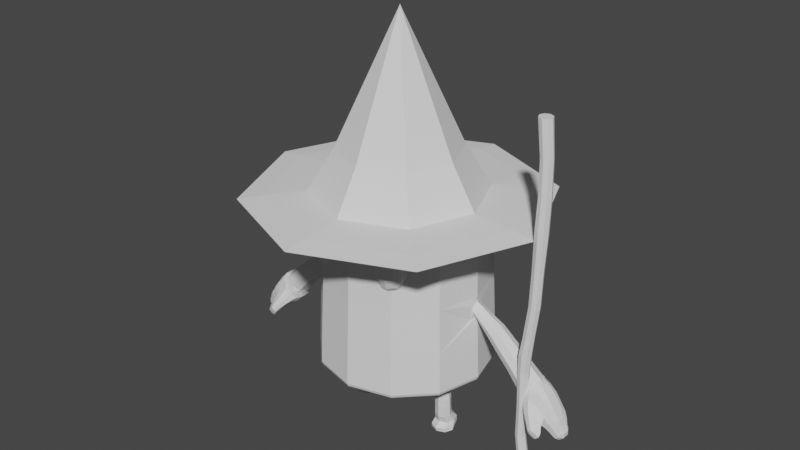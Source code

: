 # Source: Marshmallow.blend  (saved by Blender 3.6.13; exported with 4.5.12 LTS)
import bpy
from mathutils import Matrix  # noqa: F401  (used for matrix-valued properties, if any)

bpy.ops.wm.read_factory_settings(use_empty=True)
scene = bpy.context.scene
scene.name = 'Scene'

# ---- collections
col_references = bpy.data.collections.new('References'); scene.collection.children.link(col_references)
col_model = bpy.data.collections.new('Model'); scene.collection.children.link(col_model)

# ---- world
world_world = bpy.data.worlds.new('World'); scene.world = world_world
world_world.use_nodes = True; world_world.node_tree.nodes.clear()
_N = world_world.node_tree.nodes; _L = world_world.node_tree.links
n0 = _N.new('ShaderNodeOutputWorld'); n0.name = 'World Output'; n0.location = (300, 300)
n1 = _N.new('ShaderNodeBackground'); n1.name = 'Background'; n1.location = (10, 300)
n1.inputs[0].default_value = (0.05088, 0.05088, 0.05088, 1.0)
_L.new(n1.outputs[0], n0.inputs[0])
n0.is_active_output = True
world_world.color = (0.05088, 0.05088, 0.05088)
world_world.use_sun_shadow = False
world_world.sun_shadow_jitter_overblur = 0.0

# ---- meshes
me_cylinder_008 = bpy.data.meshes.new('Cylinder.008')
me_cylinder_008.from_pydata([(0.0, 0.0, 2.759), (0.5782, 0.1241, 0.1132), (0.5659, 0.06651, 0.9144), (0.6628, 0.08734, 0.112), (0.6212, 0.04169, 0.8911), (0.6979, -0.001443, 0.1092), (0.6377, -0.01822, 0.872), (0.6628, -0.09023, 0.1064), (0.6056, -0.07813, 0.8683), (0.5782, -0.127, 0.1053), (0.5438, -0.1029, 0.8822), (0.4936, -0.09023, 0.1064), (0.4885, -0.07813, 0.9055), (0.4586, -0.001443, 0.1092), (0.472, -0.01822, 0.9246), (0.4936, 0.08734, 0.112), (0.5041, 0.04169, 0.9283), (0.5857, 0.03115, 0.1978), (0.5594, 0.01913, 0.675), (0.6147, -0.005684, 0.6516), (0.6451, -0.004988, 0.4309), (0.6531, 0.004084, 0.197), (0.6312, -0.06559, 0.6326), (0.6719, -0.06726, 0.426), (0.681, -0.06126, 0.1952), (0.5991, -0.1255, 0.6289), (0.6324, -0.1369, 0.4202), (0.6531, -0.1266, 0.1933), (0.5373, -0.1503, 0.6427), (0.5805, -0.1576, 0.4191), (0.5857, -0.1537, 0.1926), (0.482, -0.1255, 0.6661), (0.5285, -0.1369, 0.4217), (0.5183, -0.1266, 0.1933), (0.4655, -0.06559, 0.6852), (0.4891, -0.06726, 0.426), (0.4903, -0.06126, 0.1952), (0.4976, -0.005684, 0.6888), (0.5159, -0.004988, 0.4309), (0.5183, 0.004084, 0.197), (0.5627, 0.01525, 0.5456), (0.624, -0.01054, 0.533), (0.6482, -0.07281, 0.5239), (0.6205, -0.1351, 0.5236), (0.5578, -0.1609, 0.5322), (0.4958, -0.1351, 0.5448), (0.4709, -0.07281, 0.5541), (0.4993, -0.01054, 0.5543), (0.5858, 0.01663, 0.297), (0.6504, -0.008495, 0.3015), (0.6772, -0.06915, 0.3123), (0.6504, -0.1298, 0.3231), (0.5858, -0.1549, 0.3275), (0.5212, -0.1298, 0.3231), (0.4944, -0.06915, 0.3123), (0.5212, -0.008495, 0.3015), (0.5763, 0.07935, 0.005149), (0.6688, 0.04218, 0.005149), (0.7071, -0.04755, 0.005149), (0.6688, -0.1373, 0.005149), (0.5763, -0.1744, 0.005149), (0.4838, -0.1373, 0.005149), (0.4455, -0.04755, 0.005149), (0.4838, 0.04218, 0.005149), (0.4858, -0.1415, 0.05015), (0.4483, -0.02956, 0.05026), (0.6669, -0.1415, 0.05015), (0.5763, -0.1879, 0.05011), (0.4858, 0.0824, 0.05037), (0.6669, 0.0824, 0.05037), (0.7044, -0.02956, 0.05026), (0.5763, 0.1288, 0.05041), (0.0, 0.9736, 1.304), (0.0, 0.9474, 1.814), (0.0, 0.9347, 2.292), (0.4674, 0.8095, 2.292), (0.4737, 0.8099, 1.814), (0.4868, 0.8327, 1.304), (0.8095, 0.4674, 2.292), (0.9313, 0.08725, 1.738), (0.9376, 0.08253, 1.579), (0.9347, 0.0, 2.292), (0.9435, -0.007367, 1.783), (0.954, -3.74e-06, 1.572), (0.8095, -0.4674, 2.292), (0.9353, -0.08615, 1.732), (0.9204, -0.08617, 1.552), (0.4674, -0.8095, 2.292), (0.4737, -0.8205, 1.814), (0.4868, -0.8432, 1.304), (0.0, -0.9347, 2.292), (0.0, -0.9474, 1.814), (0.0, -0.9736, 1.304), (0.0, 0.9476, 0.776), (0.0, 0.9944, 0.8252), (0.0, 0.9813, 0.7904), (0.4738, 0.8207, 0.776), (0.4972, 0.8612, 0.8252), (0.4907, 0.8499, 0.7904), (0.8207, 0.4738, 0.776), (0.8612, 0.4972, 0.8252), (0.8499, 0.4907, 0.7904), (0.9476, 0.0, 0.776), (0.9944, 0.0, 0.8252), (0.9813, 0.0, 0.7904), (0.8207, -0.4738, 0.776), (0.8612, -0.4972, 0.8252), (0.8499, -0.4907, 0.7904), (0.4738, -0.8207, 0.776), (0.4972, -0.8612, 0.8252), (0.4907, -0.8499, 0.7904), (0.0, -0.9476, 0.776), (0.0, -0.9944, 0.8252), (0.0, -0.9813, 0.7904), (-0.4738, -0.8207, 0.776), (-0.8207, -0.4738, 0.776), (-0.9476, 0.0, 0.776), (-0.8207, 0.4738, 0.776), (-0.4738, 0.8207, 0.776), (0.0, 0.8851, 2.759), (0.0, 0.9347, 2.711), (0.0, 0.9202, 2.745), (0.4426, 0.7665, 2.759), (0.4674, 0.8095, 2.711), (0.4601, 0.7969, 2.745), (0.7665, 0.4426, 2.759), (0.8095, 0.4674, 2.711), (0.7969, 0.4601, 2.745), (0.8851, 0.0, 2.759), (0.9347, 0.0, 2.711), (0.9202, 0.0, 2.745), (0.7665, -0.4426, 2.759), (0.8095, -0.4674, 2.711), (0.7969, -0.4601, 2.745), (0.4426, -0.7665, 2.759), (0.4674, -0.8095, 2.711), (0.4601, -0.7969, 2.745), (0.0, -0.8851, 2.759), (0.0, -0.9347, 2.711), (0.0, -0.9202, 2.745), (0.5127, -0.6458, 2.425), (0.5127, -0.6458, 2.128), (0.5127, -0.8441, 2.425), (0.5127, -0.8441, 2.128), (0.3143, -0.6458, 2.425), (0.3143, -0.6458, 2.128), (0.3143, -0.8441, 2.425), (0.3143, -0.8441, 2.128), (0.7981, 0.7665, 3.651), (1.497, 0.1378, 1.207), (1.132, 0.07566, 1.454), (0.9312, 0.07985, 1.677), (0.9367, 0.05638, 1.724), (1.109, 7.108e-06, 1.434), (1.537, 0.1195, 1.249), (0.9573, -0.0005532, 1.753), (1.134, -0.07518, 1.453), (1.605, 7.108e-06, 1.282), (0.9436, -0.0513, 1.721), (1.195, -0.1063, 1.497), (1.574, -0.09277, 1.26), (0.9378, -0.07453, 1.675), (1.256, -0.07514, 1.541), (1.499, -0.1312, 1.205), (0.9467, -0.0551, 1.63), (1.28, 7.108e-06, 1.56), (1.424, -0.09277, 1.151), (0.9351, 0.002386, 1.583), (1.252, 0.07617, 1.546), (1.393, 7.108e-06, 1.128), (0.942, 0.06017, 1.632), (1.191, 0.1078, 1.501), (1.441, 0.1195, 1.18), (1.647, 0.149, 1.052), (1.718, 0.1053, 1.129), (1.748, 7.108e-06, 1.161), (1.718, -0.1053, 1.129), (1.647, -0.149, 1.052), (1.575, -0.1053, 0.9744), (1.545, 7.108e-06, 0.9424), (1.575, 0.1053, 0.9744), (0.4472, -0.8646, 2.455), (0.3797, -0.8646, 2.455), (0.3797, -0.8646, 2.097), (0.4472, -0.8646, 2.097), (0.5332, -0.8646, 2.326), (0.5332, -0.8646, 2.226), (0.5329, -0.711, 2.455), (0.5329, -0.7789, 2.455), (0.5329, -0.7789, 2.097), (0.5329, -0.711, 2.097), (0.5332, -0.6253, 2.326), (0.5332, -0.6253, 2.226), (0.3797, -0.6253, 2.455), (0.4472, -0.6253, 2.455), (0.4472, -0.6253, 2.097), (0.3797, -0.6253, 2.097), (0.2938, -0.6253, 2.326), (0.2938, -0.6253, 2.226), (0.294, -0.7789, 2.455), (0.294, -0.711, 2.455), (0.2938, -0.8646, 2.226), (0.2938, -0.8646, 2.326), (0.294, -0.711, 2.097), (0.294, -0.7789, 2.097), (0.2535, -0.7884, 2.202), (0.2535, -0.7015, 2.202), (0.2535, -0.7884, 2.35), (0.2535, -0.7015, 2.35), (0.37, -0.585, 2.202), (0.4569, -0.585, 2.202), (0.37, -0.585, 2.35), (0.4569, -0.585, 2.35), (0.5734, -0.7015, 2.202), (0.5734, -0.7884, 2.202), (0.5734, -0.7015, 2.35), (0.5734, -0.7884, 2.35), (0.4569, -0.9049, 2.202), (0.37, -0.9049, 2.202), (0.4569, -0.9049, 2.35), (0.37, -0.9049, 2.35), (0.3641, -0.7015, 2.037), (0.3641, -0.7884, 2.037), (0.4628, -0.7015, 2.037), (0.4628, -0.7884, 2.037), (0.4628, -0.7015, 2.516), (0.4628, -0.7884, 2.516), (0.3641, -0.7015, 2.516), (0.3641, -0.7884, 2.516), (0.0, 0.0, 0.776), (0.8205, 0.4737, 1.814), (0.8432, 0.4868, 1.304), (0.8205, -0.4737, 1.814), (0.8432, -0.4868, 1.304), (0.9736, 0.0, 1.304), (0.9463, -1.49e-08, 1.815), (1.491, 0.1156, 1.294), (1.545, 7.108e-06, 1.335), (1.338, 7.108e-06, 1.185), (1.441, 0.138, 1.261), (1.392, 0.1154, 1.227), (1.383, 0.1306, 1.315), (1.438, 0.1145, 1.339), (1.491, 7.108e-06, 1.383), (1.461, -0.08797, 1.362), (1.39, -0.1244, 1.31), (1.319, -0.08797, 1.258), (1.289, 7.108e-06, 1.237), (1.347, 0.1145, 1.274), (1.515, 0.09026, 1.313), (1.582, 0.09347, 1.252), (1.369, 0.09026, 1.207), (1.434, 0.09365, 1.138), (1.526, 0.1345, 1.176), (1.444, 0.08724, 1.378), (1.306, 0.0874, 1.271), (1.352, 0.122, 1.347), (0.5818, 0.01979, 0.4), (0.6464, -0.005837, 0.3996), (0.6731, -0.06772, 0.3985), (0.6136, -0.1448, 0.4065), (0.5817, -0.1553, 0.4018), (0.5428, -0.1422, 0.4066), (0.4904, -0.06772, 0.3985), (0.5172, -0.005837, 0.3996), (0.6411, -0.006047, 0.4504), (0.6673, -0.06832, 0.4447), (0.6093, -0.1453, 0.4314), (0.5762, -0.1564, 0.4407), (0.5391, -0.1428, 0.4337), (0.4856, -0.06832, 0.4505), (0.5127, -0.006047, 0.4544), (0.5771, 0.01975, 0.4544), (0.6404, -0.1306, 0.4407), (0.6451, -0.1295, 0.4212), (0.512, -0.1306, 0.4447), (0.5159, -0.1295, 0.4212), (0.6464, -0.1296, 0.3974), (0.5172, -0.1296, 0.3974), (0.5818, -0.1552, 0.397), (0.576, -0.1558, 0.4365), (2.011, 0.1088, 0.8285), (1.857, 0.1126, 0.682), (2.009, -0.1179, 0.8242), (1.856, -0.1143, 0.6781), (1.758, 0.1102, 1.097), (1.608, 0.1074, 0.938), (1.754, -0.1086, 1.086), (1.604, -0.1184, 0.9284), (1.962, -0.1254, 0.8994), (1.906, -0.1239, 0.9794), (1.709, -0.1267, 0.7776), (1.788, -0.1236, 0.7126), (1.983, -0.1413, 0.7558), (1.924, -0.1399, 0.7005), (2.043, 0.04591, 0.8149), (2.042, -0.05532, 0.8124), (1.865, -0.05066, 0.6449), (1.866, 0.05056, 0.6468), (1.985, 0.1348, 0.7618), (1.927, 0.1363, 0.7061), (1.904, 0.1081, 0.9903), (1.959, 0.1086, 0.91), (1.773, 0.1129, 0.7325), (1.698, 0.1118, 0.7913), (1.719, 0.135, 1.073), (1.628, 0.1389, 0.9646), (1.754, -0.05588, 1.121), (1.758, 0.06051, 1.123), (1.626, -0.1421, 0.9583), (1.726, -0.1314, 1.064), (1.574, 0.06251, 0.9452), (1.571, -0.06821, 0.9412), (1.746, 0.1346, 0.8523), (1.833, 0.1366, 0.7718), (1.842, 0.1331, 0.945), (1.917, 0.1346, 0.8524), (1.952, 0.06398, 0.6419), (1.951, -0.06598, 0.6399), (1.951, -0.2583, 0.6435), (1.86, -0.1508, 0.737), (1.937, -0.1575, 0.8224), (1.855, -0.1598, 0.9187), (1.663, 0.05339, 0.7882), (1.663, -0.05641, 0.786), (1.77, 0.05479, 0.7058), (1.769, -0.05607, 0.7038), (1.985, 0.04962, 0.9111), (1.984, -0.06118, 0.9091), (1.907, 0.04945, 1.025), (1.906, -0.06033, 1.022), (2.13, -0.04657, 0.655), (2.109, -0.08457, 0.6596), (2.093, -0.09834, 0.6193), (2.058, -0.09745, 0.5855), (2.11, 0.05237, 0.6622), (2.13, 0.01426, 0.6561), (2.094, 0.06786, 0.6224), (2.059, 0.06875, 0.5886), (2.077, -0.05292, 0.553), (2.077, 0.02518, 0.5544), (2.126, -0.05416, 0.6), (2.127, 0.02394, 0.6014), (1.91, -0.2784, 0.6864), (1.912, -0.2573, 0.6063), (1.871, -0.2774, 0.6492), (1.868, -0.2929, 0.719), (1.84, -0.2921, 0.6925), (1.882, -0.2473, 0.591), (1.849, -0.2636, 0.6257), (1.825, -0.2764, 0.6646), (2.091, -0.08997, 0.6826), (2.03, -0.1132, 0.8021), (2.065, -0.1021, 0.7452), (2.074, 0.07866, 0.6418), (2.007, 0.1241, 0.7425), (2.043, 0.101, 0.6931), (2.073, -0.1051, 0.6376), (2.003, -0.1349, 0.7366), (2.039, -0.1203, 0.6868), (1.949, -0.1336, 0.686), (2.034, -0.104, 0.6), (1.995, -0.1192, 0.6453), (2.055, -0.05482, 0.5629), (1.971, -0.06425, 0.6276), (2.015, -0.05973, 0.597), (2.059, 0.04054, 0.7905), (2.114, 0.01931, 0.6786), (2.084, 0.02984, 0.7315), (2.058, -0.05425, 0.7882), (2.113, -0.04797, 0.6772), (2.084, -0.05122, 0.7305), (2.036, 0.07946, 0.6041), (1.952, 0.1257, 0.6915), (1.999, 0.1021, 0.6509), (1.971, 0.05799, 0.6282), (2.056, 0.03103, 0.5646), (2.014, 0.04441, 0.5965), (2.032, 0.09992, 0.8065), (2.092, 0.06148, 0.6861), (2.067, 0.08024, 0.75), (1.78, -0.2446, 0.7212), (1.714, -0.1986, 0.785), (1.661, -0.1498, 0.8344), (1.686, -0.1727, 0.9001), (1.732, -0.2169, 0.8383), (1.796, -0.2624, 0.7597), (1.956, -0.234, 0.6793), (1.941, -0.2114, 0.7367), (1.939, -0.1872, 0.7798), (1.866, -0.1981, 0.8566), (1.887, -0.2321, 0.7922), (1.898, -0.2566, 0.7398), (1.821, -0.2373, 0.6611), (1.787, -0.2068, 0.7021), (1.746, -0.1684, 0.7438), (1.814, -0.1577, 0.6798), (1.84, -0.1883, 0.6469), (1.868, -0.2197, 0.6122), (1.909, -0.2315, 0.6285), (1.896, -0.2079, 0.6612), (1.877, -0.18, 0.6999), (1.831, -0.2635, 0.795), (1.778, -0.2187, 0.8873), (1.746, -0.1711, 0.966), (1.663, 0.1514, 0.9489), (1.63, 0.1146, 0.8637), (1.825, 0.04591, 1.112), (1.826, 0.1063, 1.065), (1.745, -0.1508, 1.027), (1.83, -0.1205, 1.058), (1.582, -0.05458, 0.8687), (1.628, -0.1198, 0.8586), (1.739, 0.149, 1.035), (1.825, -0.05551, 1.109), (1.661, -0.1533, 0.9419), (1.583, 0.05007, 0.8709), (1.744, 0.1125, 1.111), (1.595, 0.1071, 0.9561), (1.74, -0.1007, 1.1), (1.593, -0.1089, 0.9482), (1.707, 0.1369, 1.088), (1.618, 0.1412, 0.9864), (1.745, -0.05382, 1.136), (1.747, 0.06676, 1.136), (1.614, -0.1379, 0.9722), (1.714, -0.1267, 1.079), (1.562, 0.06743, 0.96), (1.559, -0.06413, 0.9547), (2.043, -0.004706, 0.8136), (1.865, -5.315e-05, 0.6459), (1.827, -0.004437, 1.111), (1.582, -0.002208, 0.8694), (1.951, -0.001001, 0.6409), (1.663, -0.001477, 0.7868), (1.769, -0.0006377, 0.7047), (1.985, -0.00575, 0.9102), (1.906, -0.005314, 1.024), (2.13, -0.01616, 0.6555), (2.077, -0.01387, 0.5537), (2.126, -0.01511, 0.6007), (2.055, -0.0119, 0.5637), (2.015, -0.00766, 0.5967), (1.971, -0.00313, 0.6279), (2.114, -0.01433, 0.6779), (2.084, -0.01069, 0.731), (2.059, -0.006854, 0.7894), (1.777, -0.002487, 1.133), (1.567, -0.002897, 0.9231), (1.765, 0.002836, 1.149), (1.555, 0.002039, 0.9378), (1.954, -0.1406, 0.7281), (1.956, 0.1356, 0.7339), (1.7, 0.1509, 0.9921), (1.706, -0.1596, 0.9827), (1.794, 0.1338, 0.8986), (1.875, 0.1356, 0.8121), (1.899, -0.1542, 0.7797), (2.075, -0.0979, 0.6024), (2.077, 0.06831, 0.6055), (2.102, 0.02456, 0.5779), (2.101, -0.05354, 0.5765), (1.854, -0.2925, 0.7057), (1.89, -0.2779, 0.6678), (1.932, -0.2578, 0.6249), (2.054, -0.1046, 0.6188), (2.017, -0.1198, 0.666), (1.976, -0.1343, 0.7113), (2.055, 0.07906, 0.623), (2.021, 0.1016, 0.672), (1.98, 0.1249, 0.717), (1.908, -0.1836, 0.7399), (1.918, -0.2096, 0.699), (1.933, -0.2327, 0.6539), (1.716, -0.1719, 0.933), (1.755, -0.2178, 0.8628), (1.814, -0.263, 0.7773), (1.674, 0.1301, 1.019), (1.685, -0.1562, 1.008), (1.661, 0.142, 1.029), (1.672, -0.1517, 1.022), (2.102, -0.01449, 0.5772)], [], [(229, 105, 108, 111), (78, 126, 129, 81), (81, 129, 132, 84), (84, 132, 135, 87), (87, 135, 138, 90), (74, 120, 123, 75), (18, 2, 4, 19), (19, 4, 6, 22), (22, 6, 8, 25), (25, 8, 10, 28), (28, 10, 12, 31), (31, 12, 14, 34), (34, 14, 16, 37), (37, 16, 2, 18), (15, 39, 17, 1), (264, 38, 257), (47, 37, 18, 40), (13, 36, 39, 15), (263, 35, 38, 264), (46, 34, 37, 47), (11, 33, 36, 13), (278, 276, 35, 263), (45, 31, 34, 46), (9, 30, 33, 11), (261, 29, 32, 262), (44, 28, 31, 45), (7, 27, 30, 9), (260, 26, 29, 261), (43, 25, 28, 44), (5, 24, 27, 7), (259, 23, 274, 277), (42, 22, 25, 43), (3, 21, 24, 5), (258, 20, 23, 259), (41, 19, 22, 42), (1, 17, 21, 3), (258, 257, 20), (40, 18, 19, 41), (272, 40, 41, 265), (265, 41, 42, 266), (266, 42, 43, 273), (273, 43, 44, 268), (268, 44, 45, 275), (275, 45, 46, 270), (270, 46, 47, 271), (271, 47, 40, 272), (17, 48, 49, 21), (21, 49, 50, 24), (24, 50, 51, 27), (27, 51, 52, 30), (30, 52, 53, 33), (33, 53, 54, 36), (36, 54, 55, 39), (39, 55, 48, 17), (64, 65, 62, 61), (66, 67, 60, 59), (65, 68, 63, 62), (69, 70, 58, 57), (67, 64, 61, 60), (68, 71, 56, 63), (71, 69, 57, 56), (70, 66, 59, 58), (5, 7, 66, 70), (1, 3, 69, 71), (15, 1, 71, 68), (9, 11, 64, 67), (3, 5, 70, 69), (13, 15, 68, 65), (7, 9, 67, 66), (11, 13, 65, 64), (94, 72, 77, 97), (75, 123, 126, 78), (89, 88, 91, 92), (88, 87, 90, 91), (109, 89, 92, 112), (233, 232, 88, 89), (232, 84, 87, 88), (106, 233, 89, 109), (235, 81, 84, 232), (103, 234, 233, 106), (230, 78, 81, 235), (100, 231, 234, 103), (77, 76, 230, 231), (76, 75, 78, 230), (97, 77, 231, 100), (72, 73, 76, 77), (73, 74, 75, 76), (96, 93, 95, 98), (98, 95, 94, 97), (99, 96, 98, 101), (101, 98, 97, 100), (102, 99, 101, 104), (104, 101, 100, 103), (105, 102, 104, 107), (107, 104, 103, 106), (108, 105, 107, 110), (110, 107, 106, 109), (111, 108, 110, 113), (113, 110, 109, 112), (93, 229, 111, 114, 115, 116, 117, 118), (119, 122, 124, 121), (121, 124, 123, 120), (122, 125, 127, 124), (124, 127, 126, 123), (125, 128, 130, 127), (127, 130, 129, 126), (128, 131, 133, 130), (130, 133, 132, 129), (131, 134, 136, 133), (133, 136, 135, 132), (134, 137, 139, 136), (136, 139, 138, 135), (228, 199, 146, 182), (224, 189, 143, 184), (220, 182, 146, 202), (216, 188, 142, 185), (0, 131, 128), (212, 194, 140, 191), (208, 200, 144, 197), (134, 131, 0, 137), (180, 252, 253, 173), (238, 251, 252, 169), (179, 169, 252, 180), (238, 169, 166), (167, 170, 150, 153), (178, 166, 169, 179), (166, 246, 238), (164, 167, 153, 156), (177, 163, 166, 178), (245, 246, 166, 163), (161, 164, 156, 159), (176, 160, 163, 177), (157, 237, 160), (158, 161, 159, 162), (175, 157, 160, 176), (249, 237, 157, 250), (155, 158, 162, 165), (174, 250, 157, 175), (171, 151, 152, 168), (152, 155, 165, 168), (173, 253, 250, 174), (170, 151, 171, 150), (256, 171, 168, 254), (240, 239, 149, 172), (203, 206, 198, 145), (206, 208, 197, 198), (147, 201, 205, 204), (204, 205, 206, 203), (201, 202, 207, 205), (205, 207, 208, 206), (202, 146, 199, 207), (207, 199, 200, 208), (195, 210, 192, 141), (210, 212, 191, 192), (145, 198, 209, 196), (196, 209, 210, 195), (198, 197, 211, 209), (209, 211, 212, 210), (197, 144, 193, 211), (211, 193, 194, 212), (189, 214, 186, 143), (214, 216, 185, 186), (141, 192, 213, 190), (190, 213, 214, 189), (192, 191, 215, 213), (213, 215, 216, 214), (191, 140, 187, 215), (215, 187, 188, 216), (183, 218, 201, 147), (218, 220, 202, 201), (143, 186, 217, 184), (184, 217, 218, 183), (186, 185, 219, 217), (217, 219, 220, 218), (185, 142, 181, 219), (219, 181, 182, 220), (204, 222, 183, 147), (222, 224, 184, 183), (145, 196, 221, 203), (203, 221, 222, 204), (196, 195, 223, 221), (221, 223, 224, 222), (195, 141, 190, 223), (223, 190, 189, 224), (188, 226, 181, 142), (226, 228, 182, 181), (140, 194, 225, 187), (187, 225, 226, 188), (194, 193, 227, 225), (225, 227, 228, 226), (193, 144, 200, 227), (227, 200, 199, 228), (0, 125, 122, 119), (102, 105, 229), (96, 99, 229, 93), (99, 102, 229), (125, 0, 128), (82, 152, 79), (79, 151, 80), (79, 80, 231, 230), (86, 85, 232, 233), (80, 83, 234, 231), (79, 230, 235), (83, 86, 233, 234), (85, 82, 235), (82, 158, 155), (85, 158, 82), (86, 161, 85), (83, 164, 86), (83, 170, 167), (80, 170, 83), (82, 155, 152), (79, 152, 151), (85, 161, 158), (86, 164, 161), (83, 167, 164), (80, 151, 170), (248, 241, 239, 240), (149, 239, 236, 154), (254, 243, 237, 249), (243, 244, 237), (246, 247, 238), (247, 255, 251, 238), (153, 150, 255, 247), (156, 153, 247, 246), (159, 156, 246, 245), (162, 159, 245, 244), (165, 162, 244, 243), (168, 165, 243, 254), (150, 171, 256, 255), (239, 241, 242, 236), (244, 245, 163, 160), (244, 160, 237), (154, 236, 249, 250), (240, 172, 252, 251), (172, 149, 253, 252), (149, 154, 250, 253), (236, 242, 254, 249), (248, 240, 251, 255), (241, 248, 255, 256), (242, 241, 256, 254), (48, 257, 258, 49), (49, 258, 259, 50), (50, 259, 277, 51), (51, 277, 279, 52), (52, 279, 278, 53), (53, 278, 263, 54), (54, 263, 264, 55), (55, 264, 257, 48), (38, 271, 272), (35, 270, 271, 38), (276, 275, 270, 35), (29, 280, 269, 32), (26, 267, 280, 29), (23, 266, 273, 274), (20, 265, 266, 23), (272, 265, 20), (267, 26, 274, 273), (32, 269, 275, 276), (26, 260, 277, 274), (262, 32, 276, 278), (260, 261, 279, 277), (261, 262, 278, 279), (269, 280, 268, 275), (280, 267, 273, 268), (257, 272, 20), (38, 272, 257), (330, 414, 410, 290), (326, 297, 284, 292), (322, 290, 410, 409), (349, 345, 347, 350), (316, 302, 281, 299), (303, 314, 300, 282), (456, 316, 299, 452), (406, 405, 313, 304), (304, 313, 314, 303), (453, 413, 315, 455), (455, 315, 316, 456), (413, 408, 301, 315), (315, 301, 302, 316), (297, 318, 294, 284), (351, 357, 333, 332), (282, 300, 317, 298), (430, 433, 318, 297), (299, 281, 378, 355), (354, 379, 335, 337), (441, 376, 340, 439), (317, 300, 373, 375), (392, 402, 346, 343), (476, 386, 347, 462), (284, 294, 320, 292), (387, 392, 343, 319), (451, 293, 321, 457), (393, 398, 348, 349), (293, 283, 289, 321), (321, 289, 290, 322), (411, 324, 291, 412), (324, 326, 292, 291), (406, 304, 323, 416), (432, 434, 324, 411), (304, 303, 325, 323), (434, 435, 326, 324), (303, 282, 298, 325), (435, 430, 297, 326), (296, 328, 289, 283), (328, 330, 290, 289), (281, 302, 327, 295), (429, 436, 328, 296), (302, 301, 329, 327), (436, 437, 330, 328), (301, 408, 407, 329), (437, 431, 414, 330), (341, 331, 332, 333), (461, 341, 333, 458), (459, 337, 342, 460), (481, 440, 341, 461), (337, 335, 336, 342), (440, 438, 331, 341), (451, 294, 360, 467), (433, 317, 375, 443), (281, 295, 366, 378), (452, 299, 355, 470), (465, 361, 334, 458), (444, 370, 331, 438), (429, 296, 369, 446), (294, 318, 364, 360), (379, 367, 336, 335), (361, 363, 339, 334), (370, 351, 332, 331), (468, 354, 337, 459), (283, 293, 358, 352), (376, 372, 338, 340), (379, 354, 356, 380), (380, 356, 355, 378), (367, 379, 380, 368), (368, 380, 378, 366), (441, 363, 365, 442), (442, 365, 364, 443), (465, 357, 359, 466), (466, 359, 358, 467), (444, 367, 368, 445), (445, 368, 366, 446), (363, 361, 362, 365), (365, 362, 360, 364), (357, 351, 353, 359), (359, 353, 352, 358), (468, 372, 374, 469), (469, 374, 373, 470), (351, 370, 371, 353), (353, 371, 369, 352), (372, 376, 377, 374), (374, 377, 375, 373), (296, 283, 352, 369), (463, 343, 346, 462), (348, 344, 345, 349), (464, 319, 343, 463), (473, 387, 319, 464), (381, 393, 349, 350), (398, 399, 344, 348), (386, 381, 350, 347), (415, 412, 383, 384), (384, 383, 382, 385), (385, 382, 381, 386), (292, 320, 401, 396), (396, 401, 400, 397), (397, 400, 399, 398), (412, 291, 395, 383), (383, 395, 394, 382), (382, 394, 393, 381), (457, 321, 389, 471), (471, 389, 388, 472), (472, 388, 387, 473), (291, 292, 396, 395), (395, 396, 397, 394), (394, 397, 398, 393), (321, 322, 390, 389), (389, 390, 391, 388), (388, 391, 392, 387), (454, 415, 384, 474), (474, 384, 385, 475), (475, 385, 386, 476), (322, 409, 404, 390), (390, 404, 403, 391), (391, 403, 402, 392), (286, 306, 405, 406), (285, 308, 407, 408), (287, 310, 409, 410), (288, 312, 411, 412), (305, 285, 408, 413), (477, 305, 413, 453), (307, 287, 410, 414), (447, 307, 414, 431), (309, 288, 412, 415), (478, 309, 415, 454), (311, 286, 406, 416), (448, 311, 416, 432), (478, 310, 426, 480), (287, 307, 423, 419), (312, 288, 420, 428), (286, 311, 427, 418), (306, 286, 418, 422), (447, 308, 424, 449), (285, 305, 421, 417), (448, 312, 428, 450), (308, 285, 417, 424), (288, 309, 425, 420), (477, 306, 422, 479), (310, 287, 419, 426), (311, 448, 450, 427), (307, 447, 449, 423), (312, 448, 432, 411), (308, 447, 431, 407), (371, 445, 446, 369), (370, 444, 445, 371), (377, 442, 443, 375), (376, 441, 442, 377), (295, 429, 446, 366), (367, 444, 438, 336), (318, 433, 443, 364), (342, 336, 438, 440), (460, 342, 440, 481), (329, 407, 431, 437), (327, 329, 437, 436), (295, 327, 436, 429), (325, 298, 430, 435), (323, 325, 435, 434), (416, 323, 434, 432), (363, 441, 439, 339), (298, 317, 433, 430), (340, 460, 481, 439), (305, 477, 479, 421), (309, 478, 480, 425), (310, 478, 454, 409), (306, 477, 453, 405), (403, 475, 476, 402), (404, 474, 475, 403), (409, 454, 474, 404), (400, 472, 473, 399), (401, 471, 472, 400), (320, 457, 471, 401), (399, 473, 464, 344), (344, 464, 463, 345), (345, 463, 462, 347), (356, 469, 470, 355), (354, 468, 469, 356), (362, 466, 467, 360), (361, 465, 466, 362), (372, 468, 459, 338), (357, 465, 458, 333), (300, 452, 470, 373), (293, 451, 467, 358), (439, 481, 461, 339), (338, 459, 460, 340), (339, 461, 458, 334), (294, 451, 457, 320), (402, 476, 462, 346), (313, 455, 456, 314), (405, 453, 455, 313), (314, 456, 452, 300), (173, 479, 422), (173, 421, 479), (174, 417, 421), (174, 424, 417), (175, 449, 424), (175, 423, 449), (176, 419, 423), (176, 426, 419), (177, 480, 426), (177, 425, 480), (178, 420, 425), (178, 428, 420), (179, 450, 428), (179, 427, 450), (180, 418, 427), (180, 422, 418), (173, 174, 421), (174, 175, 424), (175, 176, 423), (176, 177, 426), (177, 178, 425), (178, 179, 428), (179, 180, 427), (180, 173, 422), (232, 85, 235), (82, 79, 235)])
_uv = me_cylinder_008.uv_layers.new(name='UVMap')
_uv.uv.foreach_set('vector', [0.2481, 0.251, 0.1813, 0.03092, 0.299, 0.01874, 0.4126, 0.06786, 0.6208, 0.8525, 0.6212, 0.9589, 0.4988, 0.9596, 0.4981, 0.8535, 0.8666, 0.3739, 0.8656, 0.4796, 0.7437, 0.4787, 0.7441, 0.3725, 0.7441, 0.3725, 0.7437, 0.4787, 0.6214, 0.4788, 0.621, 0.3723, 0.621, 0.3723, 0.6214, 0.4788, 0.4989, 0.4796, 0.4982, 0.3734, 0.8662, 0.8538, 0.8655, 0.9596, 0.7434, 0.9589, 0.7437, 0.8527, 0.7706, 0.2496, 0.7613, 0.3489, 0.7605, 0.345, 0.7716, 0.2423, 0.7716, 0.2423, 0.7605, 0.345, 0.76, 0.3446, 0.7739, 0.2358, 0.7739, 0.2358, 0.76, 0.3446, 0.7587, 0.3519, 0.775, 0.2335, 0.775, 0.2335, 0.7587, 0.3519, 0.7558, 0.3719, 0.7749, 0.2367, 0.7749, 0.2367, 0.7558, 0.3719, 0.7599, 0.3635, 0.775, 0.245, 0.775, 0.245, 0.7599, 0.3635, 0.7622, 0.3585, 0.7744, 0.2519, 0.7744, 0.2519, 0.7622, 0.3585, 0.7619, 0.354, 0.7724, 0.2535, 0.7724, 0.2535, 0.7619, 0.354, 0.7613, 0.3489, 0.7706, 0.2496, 0.7713, 0.1042, 0.7851, 0.1311, 0.7835, 0.1356, 0.767, 0.1188, 0.782, 0.1809, 0.7812, 0.188, 0.7818, 0.1799, 0.7772, 0.2181, 0.7724, 0.2535, 0.7706, 0.2496, 0.7769, 0.216, 0.7862, 0.09481, 0.7891, 0.1287, 0.7851, 0.1311, 0.7713, 0.1042, 0.7821, 0.1823, 0.781, 0.189, 0.7812, 0.188, 0.782, 0.1809, 0.7774, 0.217, 0.7744, 0.2519, 0.7724, 0.2535, 0.7772, 0.2181, 0.8045, 0.1038, 0.7928, 0.1302, 0.7891, 0.1287, 0.7862, 0.09481, 0.7822, 0.1834, 0.7812, 0.1894, 0.781, 0.189, 0.7821, 0.1823, 0.7778, 0.2138, 0.775, 0.245, 0.7744, 0.2519, 0.7774, 0.217, 0.8096, 0.1257, 0.7939, 0.1354, 0.7928, 0.1302, 0.8045, 0.1038, 0.7819, 0.1845, 0.7812, 0.1888, 0.7811, 0.1896, 0.7817, 0.1857, 0.7782, 0.2111, 0.7749, 0.2367, 0.775, 0.245, 0.7778, 0.2138, 0.7974, 0.1421, 0.7905, 0.1395, 0.7939, 0.1354, 0.8096, 0.1257, 0.7817, 0.185, 0.7812, 0.1878, 0.7812, 0.1888, 0.7819, 0.1845, 0.7783, 0.2097, 0.775, 0.2335, 0.7749, 0.2367, 0.7782, 0.2111, 0.7816, 0.1429, 0.7871, 0.1409, 0.7905, 0.1395, 0.7974, 0.1421, 0.7818, 0.1808, 0.7811, 0.1866, 0.7812, 0.1877, 0.782, 0.1822, 0.7778, 0.2102, 0.7739, 0.2358, 0.775, 0.2335, 0.7783, 0.2097, 0.7704, 0.1328, 0.7843, 0.1397, 0.7871, 0.1409, 0.7816, 0.1429, 0.7818, 0.1799, 0.7811, 0.1863, 0.7811, 0.1866, 0.7818, 0.1808, 0.7773, 0.2126, 0.7716, 0.2423, 0.7739, 0.2358, 0.7778, 0.2102, 0.767, 0.1188, 0.7835, 0.1356, 0.7843, 0.1397, 0.7704, 0.1328, 0.7818, 0.1799, 0.7818, 0.1799, 0.7811, 0.1863, 0.7769, 0.216, 0.7706, 0.2496, 0.7716, 0.2423, 0.7773, 0.2126, 0.7803, 0.1924, 0.7769, 0.216, 0.7773, 0.2126, 0.7804, 0.1913, 0.7804, 0.1913, 0.7773, 0.2126, 0.7778, 0.2102, 0.7804, 0.1911, 0.7804, 0.1911, 0.7778, 0.2102, 0.7783, 0.2097, 0.7807, 0.1919, 0.7807, 0.1919, 0.7783, 0.2097, 0.7782, 0.2111, 0.7806, 0.1931, 0.7806, 0.1931, 0.7782, 0.2111, 0.7778, 0.2138, 0.7805, 0.1941, 0.7805, 0.1941, 0.7778, 0.2138, 0.7774, 0.217, 0.7803, 0.1944, 0.7803, 0.1944, 0.7774, 0.217, 0.7772, 0.2181, 0.7804, 0.1937, 0.7804, 0.1937, 0.7772, 0.2181, 0.7769, 0.216, 0.7803, 0.1924, 0.7835, 0.1356, 0.784, 0.1581, 0.784, 0.1599, 0.7843, 0.1397, 0.7843, 0.1397, 0.784, 0.1599, 0.7839, 0.1627, 0.7871, 0.1409, 0.7871, 0.1409, 0.7839, 0.1627, 0.7842, 0.165, 0.7905, 0.1395, 0.7905, 0.1395, 0.7842, 0.165, 0.7848, 0.1657, 0.7939, 0.1354, 0.7939, 0.1354, 0.7848, 0.1657, 0.7854, 0.1644, 0.7928, 0.1302, 0.7928, 0.1302, 0.7854, 0.1644, 0.7854, 0.1614, 0.7891, 0.1287, 0.7891, 0.1287, 0.7854, 0.1614, 0.7848, 0.1586, 0.7851, 0.1311, 0.7851, 0.1311, 0.7848, 0.1586, 0.784, 0.1581, 0.7835, 0.1356, 0.8365, 0.08729, 0.7935, 0.05749, 0.807, 0.0001363, 0.8663, 0.06631, 0.8178, 0.1556, 0.8394, 0.1275, 0.8663, 0.1336, 0.8304, 0.1765, 0.7935, 0.05749, 0.7563, 0.08534, 0.7376, 0.05403, 0.807, 0.0001363, 0.7564, 0.1393, 0.7808, 0.16, 0.7815, 0.1836, 0.7424, 0.1585, 0.8394, 0.1275, 0.8365, 0.08729, 0.8663, 0.06631, 0.8663, 0.1336, 0.7563, 0.08534, 0.7507, 0.1142, 0.7242, 0.1127, 0.7376, 0.05403, 0.7507, 0.1142, 0.7564, 0.1393, 0.7424, 0.1585, 0.7242, 0.1127, 0.7808, 0.16, 0.8178, 0.1556, 0.8304, 0.1765, 0.7815, 0.1836, 0.7816, 0.1429, 0.7974, 0.1421, 0.8178, 0.1556, 0.7808, 0.16, 0.767, 0.1188, 0.7704, 0.1328, 0.7564, 0.1393, 0.7507, 0.1142, 0.7713, 0.1042, 0.767, 0.1188, 0.7507, 0.1142, 0.7563, 0.08534, 0.8096, 0.1257, 0.8045, 0.1038, 0.8365, 0.08729, 0.8394, 0.1275, 0.7704, 0.1328, 0.7816, 0.1429, 0.7808, 0.16, 0.7564, 0.1393, 0.7862, 0.09481, 0.7713, 0.1042, 0.7563, 0.08534, 0.7935, 0.05749, 0.7974, 0.1421, 0.8096, 0.1257, 0.8394, 0.1275, 0.8178, 0.1556, 0.8045, 0.1038, 0.7862, 0.09481, 0.7935, 0.05749, 0.8365, 0.08729, 0.8774, 0.4833, 0.873, 0.6043, 0.7447, 0.6014, 0.7474, 0.48, 0.7437, 0.8527, 0.7434, 0.9589, 0.6212, 0.9589, 0.6208, 0.8525, 0.6189, 0.1213, 0.6202, 0.2506, 0.4959, 0.2526, 0.4917, 0.124, 0.6202, 0.2506, 0.621, 0.3723, 0.4982, 0.3734, 0.4959, 0.2526, 0.6177, 0.0001931, 0.6189, 0.1213, 0.4917, 0.124, 0.4878, 0.002994, 0.7463, 0.1213, 0.7449, 0.2508, 0.6202, 0.2506, 0.6189, 0.1213, 0.7449, 0.2508, 0.7441, 0.3725, 0.621, 0.3723, 0.6202, 0.2506, 0.7477, 0.0001732, 0.7463, 0.1213, 0.6189, 0.1213, 0.6177, 0.0001931, 0.8693, 0.2531, 0.8666, 0.3739, 0.7441, 0.3725, 0.7449, 0.2508, 0.8778, 0.002994, 0.8738, 0.1241, 0.7463, 0.1213, 0.7477, 0.0001732, 0.6203, 0.7309, 0.6208, 0.8525, 0.4981, 0.8535, 0.496, 0.7327, 0.6175, 0.4803, 0.619, 0.6014, 0.4918, 0.6041, 0.4878, 0.4833, 0.7447, 0.6014, 0.7434, 0.731, 0.6203, 0.7309, 0.619, 0.6014, 0.7434, 0.731, 0.7437, 0.8527, 0.6208, 0.8525, 0.6203, 0.7309, 0.7474, 0.48, 0.7447, 0.6014, 0.619, 0.6014, 0.6175, 0.4803, 0.873, 0.6043, 0.8684, 0.733, 0.7434, 0.731, 0.7447, 0.6014, 0.8684, 0.733, 0.8662, 0.8538, 0.7437, 0.8527, 0.7434, 0.731, 0.01842, 0.3112, 0.07167, 0.4216, 0.06417, 0.4277, 0.009419, 0.3129, 0.009419, 0.3129, 0.06417, 0.4277, 0.05606, 0.4325, 0.0001732, 0.3148, 0.02567, 0.1935, 0.01842, 0.3112, 0.009419, 0.3129, 0.01708, 0.1909, 0.01708, 0.1909, 0.009419, 0.3129, 0.0001732, 0.3148, 0.008058, 0.1884, 0.08328, 0.09301, 0.02567, 0.1935, 0.01708, 0.1909, 0.07687, 0.08683, 0.07687, 0.08683, 0.01708, 0.1909, 0.008058, 0.1884, 0.07005, 0.08045, 0.1813, 0.03092, 0.08328, 0.09301, 0.07687, 0.08683, 0.1784, 0.0224, 0.1784, 0.0224, 0.07687, 0.08683, 0.07005, 0.08045, 0.1752, 0.01353, 0.299, 0.01874, 0.1813, 0.03092, 0.1784, 0.0224, 0.3004, 0.009795, 0.3004, 0.009795, 0.1784, 0.0224, 0.1752, 0.01353, 0.3018, 0.0001732, 0.4126, 0.06786, 0.299, 0.01874, 0.3004, 0.009795, 0.4182, 0.06035, 0.4182, 0.06035, 0.3004, 0.009795, 0.3018, 0.0001732, 0.423, 0.05161, 0.07167, 0.4216, 0.2481, 0.251, 0.4126, 0.06786, 0.4828, 0.1774, 0.4874, 0.3074, 0.4251, 0.4215, 0.3133, 0.4878, 0.1834, 0.4878, 0.2092, 0.5072, 0.1029, 0.5572, 0.09685, 0.5499, 0.2072, 0.4976, 0.2072, 0.4976, 0.09685, 0.5499, 0.09051, 0.5425, 0.2039, 0.4882, 0.1029, 0.5572, 0.03737, 0.6492, 0.02865, 0.6455, 0.09685, 0.5499, 0.09685, 0.5499, 0.02865, 0.6455, 0.01982, 0.6419, 0.09051, 0.5425, 0.03737, 0.6492, 0.01897, 0.759, 0.009599, 0.7597, 0.02865, 0.6455, 0.02865, 0.6455, 0.009599, 0.7597, 0.0001732, 0.7604, 0.01982, 0.6419, 0.01897, 0.759, 0.05289, 0.8649, 0.04477, 0.8697, 0.009599, 0.7597, 0.009599, 0.7597, 0.04477, 0.8697, 0.03667, 0.8747, 0.0001732, 0.7604, 0.05289, 0.8649, 0.1304, 0.9463, 0.1254, 0.9544, 0.04477, 0.8697, 0.04477, 0.8697, 0.1254, 0.9544, 0.1204, 0.9626, 0.03667, 0.8747, 0.1304, 0.9463, 0.2416, 0.9804, 0.241, 0.9905, 0.1254, 0.9544, 0.1254, 0.9544, 0.241, 0.9905, 0.2391, 0.9998, 0.1204, 0.9626, 0.2451, 0.4897, 0.2451, 0.4882, 0.2466, 0.4882, 0.2466, 0.4897, 0.2485, 0.4897, 0.247, 0.4897, 0.247, 0.4882, 0.2485, 0.4882, 0.2536, 0.4913, 0.2536, 0.4929, 0.252, 0.4929, 0.252, 0.4913, 0.2602, 0.4897, 0.2602, 0.4882, 0.2618, 0.4882, 0.2618, 0.4897, 0.2416, 0.7433, 0.05289, 0.8649, 0.01897, 0.759, 0.2637, 0.4913, 0.2637, 0.4929, 0.2621, 0.4929, 0.2621, 0.4913, 0.2688, 0.4897, 0.2672, 0.4897, 0.2672, 0.4882, 0.2688, 0.4882, 0.1304, 0.9463, 0.05289, 0.8649, 0.2416, 0.7433, 0.2416, 0.9804, 0.1527, 0.2767, 0.1549, 0.3726, 0.1074, 0.3574, 0.1006, 0.275, 0.2025, 0.4178, 0.1575, 0.4161, 0.1549, 0.3726, 0.2014, 0.3815, 0.2051, 0.2801, 0.2014, 0.3815, 0.1549, 0.3726, 0.1527, 0.2767, 0.4211, 0.5822, 0.4201, 0.6185, 0.3737, 0.6203, 0.4168, 0.6815, 0.4194, 0.6829, 0.1683, 0.5829, 0.2074, 0.5835, 0.3713, 0.7233, 0.3737, 0.6203, 0.4201, 0.6185, 0.4238, 0.7199, 0.3737, 0.6203, 0.3782, 0.5509, 0.4211, 0.5822, 0.7308, 0.1903, 0.7509, 0.1921, 0.4261, 0.4165, 0.3869, 0.4171, 0.3192, 0.725, 0.3276, 0.6237, 0.3737, 0.6203, 0.3713, 0.7233, 0.3346, 0.5544, 0.3782, 0.5509, 0.3737, 0.6203, 0.3276, 0.6237, 0.7223, 0.1984, 0.7308, 0.1903, 0.3869, 0.4171, 0.348, 0.4206, 0.2688, 0.725, 0.2814, 0.6252, 0.3276, 0.6237, 0.3192, 0.725, 0.2353, 0.6211, 0.2416, 0.5848, 0.2814, 0.6252, 0.714, 0.206, 0.7223, 0.1984, 0.348, 0.4206, 0.3091, 0.4227, 0.2187, 0.7228, 0.2353, 0.6211, 0.2814, 0.6252, 0.2688, 0.725, 0.06771, 0.4112, 0.02299, 0.4152, 0.01671, 0.3789, 0.06205, 0.3694, 0.7168, 0.2035, 0.714, 0.206, 0.3091, 0.4227, 0.2703, 0.419, 0.05021, 0.275, 0.06205, 0.3694, 0.01671, 0.3789, 9.346e-05, 0.2772, 0.1293, 0.5794, 0.4117, 0.6981, 0.404, 0.7136, 0.09048, 0.5773, 0.404, 0.7136, 0.3842, 0.7166, 0.05171, 0.581, 0.09048, 0.5773, 0.1006, 0.275, 0.1074, 0.3574, 0.06205, 0.3694, 0.05021, 0.275, 0.4194, 0.6829, 0.4117, 0.6981, 0.1293, 0.5794, 0.1683, 0.5829, 0.1184, 0.47, 0.1293, 0.5794, 0.09048, 0.5773, 0.07368, 0.4547, 0.1449, 0.417, 0.1126, 0.4127, 0.1079, 0.3704, 0.1428, 0.3819, 0.2719, 0.4897, 0.2703, 0.4897, 0.2703, 0.4882, 0.2719, 0.4882, 0.2703, 0.4897, 0.2688, 0.4897, 0.2688, 0.4882, 0.2703, 0.4882, 0.2719, 0.4929, 0.2703, 0.4929, 0.2703, 0.4913, 0.2719, 0.4913, 0.2719, 0.4913, 0.2703, 0.4913, 0.2703, 0.4897, 0.2719, 0.4897, 0.2703, 0.4929, 0.2688, 0.4929, 0.2688, 0.4913, 0.2703, 0.4913, 0.2703, 0.4913, 0.2688, 0.4913, 0.2688, 0.4897, 0.2703, 0.4897, 0.2688, 0.4929, 0.2672, 0.4929, 0.2672, 0.4913, 0.2688, 0.4913, 0.2688, 0.4913, 0.2672, 0.4913, 0.2672, 0.4897, 0.2688, 0.4897, 0.2637, 0.4882, 0.2637, 0.4897, 0.2621, 0.4897, 0.2621, 0.4882, 0.2637, 0.4897, 0.2637, 0.4913, 0.2621, 0.4913, 0.2621, 0.4897, 0.2668, 0.4882, 0.2668, 0.4897, 0.2653, 0.4897, 0.2653, 0.4882, 0.2653, 0.4882, 0.2653, 0.4897, 0.2637, 0.4897, 0.2637, 0.4882, 0.2668, 0.4897, 0.2668, 0.4913, 0.2653, 0.4913, 0.2653, 0.4897, 0.2653, 0.4897, 0.2653, 0.4913, 0.2637, 0.4913, 0.2637, 0.4897, 0.2668, 0.4913, 0.2668, 0.4929, 0.2653, 0.4929, 0.2653, 0.4913, 0.2653, 0.4913, 0.2653, 0.4929, 0.2637, 0.4929, 0.2637, 0.4913, 0.2602, 0.4929, 0.2602, 0.4913, 0.2618, 0.4913, 0.2618, 0.4929, 0.2602, 0.4913, 0.2602, 0.4897, 0.2618, 0.4897, 0.2618, 0.4913, 0.2571, 0.4929, 0.2571, 0.4913, 0.2587, 0.4913, 0.2587, 0.4929, 0.2587, 0.4929, 0.2587, 0.4913, 0.2602, 0.4913, 0.2602, 0.4929, 0.2571, 0.4913, 0.2571, 0.4897, 0.2587, 0.4897, 0.2587, 0.4913, 0.2587, 0.4913, 0.2587, 0.4897, 0.2602, 0.4897, 0.2602, 0.4913, 0.2571, 0.4897, 0.2571, 0.4882, 0.2587, 0.4882, 0.2587, 0.4897, 0.2587, 0.4897, 0.2587, 0.4882, 0.2602, 0.4882, 0.2602, 0.4897, 0.2536, 0.4882, 0.2536, 0.4897, 0.252, 0.4897, 0.252, 0.4882, 0.2536, 0.4897, 0.2536, 0.4913, 0.252, 0.4913, 0.252, 0.4897, 0.2567, 0.4882, 0.2567, 0.4897, 0.2552, 0.4897, 0.2552, 0.4882, 0.2552, 0.4882, 0.2552, 0.4897, 0.2536, 0.4897, 0.2536, 0.4882, 0.2567, 0.4897, 0.2567, 0.4913, 0.2552, 0.4913, 0.2552, 0.4897, 0.2552, 0.4897, 0.2552, 0.4913, 0.2536, 0.4913, 0.2536, 0.4897, 0.2567, 0.4913, 0.2567, 0.4929, 0.2552, 0.4929, 0.2552, 0.4913, 0.2552, 0.4913, 0.2552, 0.4929, 0.2536, 0.4929, 0.2536, 0.4913, 0.2517, 0.4897, 0.2501, 0.4897, 0.2501, 0.4882, 0.2517, 0.4882, 0.2501, 0.4897, 0.2485, 0.4897, 0.2485, 0.4882, 0.2501, 0.4882, 0.2517, 0.4929, 0.2501, 0.4929, 0.2501, 0.4913, 0.2517, 0.4913, 0.2517, 0.4913, 0.2501, 0.4913, 0.2501, 0.4897, 0.2517, 0.4897, 0.2501, 0.4929, 0.2485, 0.4929, 0.2485, 0.4913, 0.2501, 0.4913, 0.2501, 0.4913, 0.2485, 0.4913, 0.2485, 0.4897, 0.2501, 0.4897, 0.2485, 0.4929, 0.247, 0.4929, 0.247, 0.4913, 0.2485, 0.4913, 0.2485, 0.4913, 0.247, 0.4913, 0.247, 0.4897, 0.2485, 0.4897, 0.2451, 0.4929, 0.2451, 0.4913, 0.2466, 0.4913, 0.2466, 0.4929, 0.2451, 0.4913, 0.2451, 0.4897, 0.2466, 0.4897, 0.2466, 0.4913, 0.2419, 0.4929, 0.2419, 0.4913, 0.2435, 0.4913, 0.2435, 0.4929, 0.2435, 0.4929, 0.2435, 0.4913, 0.2451, 0.4913, 0.2451, 0.4929, 0.2419, 0.4913, 0.2419, 0.4897, 0.2435, 0.4897, 0.2435, 0.4913, 0.2435, 0.4913, 0.2435, 0.4897, 0.2451, 0.4897, 0.2451, 0.4913, 0.2419, 0.4897, 0.2419, 0.4882, 0.2435, 0.4882, 0.2435, 0.4897, 0.2435, 0.4897, 0.2435, 0.4882, 0.2451, 0.4882, 0.2451, 0.4897, 0.2416, 0.7433, 0.03737, 0.6492, 0.1029, 0.5572, 0.2092, 0.5072, 0.08328, 0.09301, 0.1813, 0.03092, 0.2481, 0.251, 0.01842, 0.3112, 0.02567, 0.1935, 0.2481, 0.251, 0.07167, 0.4216, 0.02567, 0.1935, 0.08328, 0.09301, 0.2481, 0.251, 0.03737, 0.6492, 0.2416, 0.7433, 0.01897, 0.759, 0.7297, 0.3828, 0.404, 0.7136, 0.6602, 0.5706, 0.6602, 0.5706, 0.4117, 0.6981, 0.6253, 0.5815, 0.6602, 0.5706, 0.6253, 0.5815, 0.619, 0.6014, 0.6203, 0.7309, 0.7038, 0.2829, 0.7381, 0.2732, 0.7449, 0.2508, 0.7463, 0.1213, 0.6253, 0.5815, 0.6314, 0.4744, 0.4918, 0.6041, 0.619, 0.6014, 0.6602, 0.5706, 0.6203, 0.7309, 0.8693, 0.2531, 0.6314, 0.4744, 0.7038, 0.2829, 0.7463, 0.1213, 0.4918, 0.6041, 0.7381, 0.2732, 0.7297, 0.3828, 0.8693, 0.2531, 0.7297, 0.3828, 0.714, 0.206, 0.7168, 0.2035, 0.7381, 0.2732, 0.714, 0.206, 0.7297, 0.3828, 0.7038, 0.2829, 0.7223, 0.1984, 0.7381, 0.2732, 0.6314, 0.4744, 0.7308, 0.1903, 0.7038, 0.2829, 0.6314, 0.4744, 0.4194, 0.6829, 0.4168, 0.6815, 0.6253, 0.5815, 0.4194, 0.6829, 0.6314, 0.4744, 0.7297, 0.3828, 0.3842, 0.7166, 0.404, 0.7136, 0.6602, 0.5706, 0.404, 0.7136, 0.4117, 0.6981, 0.7381, 0.2732, 0.7223, 0.1984, 0.714, 0.206, 0.7038, 0.2829, 0.7308, 0.1903, 0.7223, 0.1984, 0.6314, 0.4744, 0.7509, 0.1921, 0.7308, 0.1903, 0.6253, 0.5815, 0.4117, 0.6981, 0.4194, 0.6829, 0.1469, 0.4483, 0.119, 0.4569, 0.1126, 0.4127, 0.1449, 0.417, 0.1079, 0.3704, 0.1126, 0.4127, 0.08018, 0.4093, 0.07596, 0.3789, 0.07368, 0.4547, 0.02866, 0.4479, 0.02299, 0.4152, 0.06771, 0.4112, 0.2473, 0.5521, 0.2908, 0.556, 0.2416, 0.5848, 0.3782, 0.5509, 0.4221, 0.5495, 0.4211, 0.5822, 0.2035, 0.4505, 0.1601, 0.4575, 0.1575, 0.4161, 0.2025, 0.4178, 0.2074, 0.5835, 0.1683, 0.5829, 0.1601, 0.4575, 0.2035, 0.4505, 0.3869, 0.4171, 0.4261, 0.4165, 0.4221, 0.5495, 0.3782, 0.5509, 0.348, 0.4206, 0.3869, 0.4171, 0.3782, 0.5509, 0.3346, 0.5544, 0.3091, 0.4227, 0.348, 0.4206, 0.3346, 0.5544, 0.2908, 0.556, 0.2703, 0.419, 0.3091, 0.4227, 0.2908, 0.556, 0.2473, 0.5521, 0.09048, 0.5773, 0.05171, 0.581, 0.02866, 0.4479, 0.07368, 0.4547, 0.1683, 0.5829, 0.1293, 0.5794, 0.1184, 0.47, 0.1601, 0.4575, 0.1126, 0.4127, 0.119, 0.4569, 0.08508, 0.4453, 0.08018, 0.4093, 0.2908, 0.556, 0.3346, 0.5544, 0.3276, 0.6237, 0.2814, 0.6252, 0.2908, 0.556, 0.2814, 0.6252, 0.2416, 0.5848, 0.07596, 0.3789, 0.08018, 0.4093, 0.06771, 0.4112, 0.06205, 0.3694, 0.1449, 0.417, 0.1428, 0.3819, 0.1549, 0.3726, 0.1575, 0.4161, 0.1428, 0.3819, 0.1079, 0.3704, 0.1074, 0.3574, 0.1549, 0.3726, 0.1079, 0.3704, 0.07596, 0.3789, 0.06205, 0.3694, 0.1074, 0.3574, 0.08018, 0.4093, 0.08508, 0.4453, 0.07368, 0.4547, 0.06771, 0.4112, 0.1469, 0.4483, 0.1449, 0.417, 0.1575, 0.4161, 0.1601, 0.4575, 0.119, 0.4569, 0.1469, 0.4483, 0.1601, 0.4575, 0.1184, 0.47, 0.08508, 0.4453, 0.119, 0.4569, 0.1184, 0.47, 0.07368, 0.4547, 0.784, 0.1581, 0.7818, 0.1799, 0.7818, 0.1799, 0.784, 0.1599, 0.784, 0.1599, 0.7818, 0.1799, 0.7818, 0.1808, 0.7839, 0.1627, 0.7839, 0.1627, 0.7818, 0.1808, 0.782, 0.1822, 0.7842, 0.165, 0.7842, 0.165, 0.782, 0.1822, 0.7821, 0.1832, 0.7848, 0.1657, 0.7848, 0.1657, 0.7821, 0.1832, 0.7822, 0.1834, 0.7854, 0.1644, 0.7854, 0.1644, 0.7822, 0.1834, 0.7821, 0.1823, 0.7854, 0.1614, 0.7854, 0.1614, 0.7821, 0.1823, 0.782, 0.1809, 0.7848, 0.1586, 0.7848, 0.1586, 0.782, 0.1809, 0.7818, 0.1799, 0.784, 0.1581, 0.7812, 0.188, 0.7804, 0.1937, 0.7803, 0.1924, 0.781, 0.189, 0.7803, 0.1944, 0.7804, 0.1937, 0.7812, 0.188, 0.7812, 0.1894, 0.7805, 0.1941, 0.7803, 0.1944, 0.781, 0.189, 0.7812, 0.1888, 0.7807, 0.1923, 0.7808, 0.1918, 0.7811, 0.1896, 0.7812, 0.1878, 0.7809, 0.1906, 0.7807, 0.1923, 0.7812, 0.1888, 0.7811, 0.1866, 0.7804, 0.1911, 0.7807, 0.1919, 0.7812, 0.1877, 0.7811, 0.1863, 0.7804, 0.1913, 0.7804, 0.1911, 0.7811, 0.1866, 0.7803, 0.1924, 0.7804, 0.1913, 0.7811, 0.1863, 0.7809, 0.1906, 0.7812, 0.1878, 0.7812, 0.1877, 0.7807, 0.1919, 0.7811, 0.1896, 0.7808, 0.1918, 0.7805, 0.1941, 0.7812, 0.1894, 0.7812, 0.1878, 0.7817, 0.185, 0.782, 0.1822, 0.7812, 0.1877, 0.7817, 0.1857, 0.7811, 0.1896, 0.7812, 0.1894, 0.7822, 0.1834, 0.7817, 0.185, 0.7819, 0.1845, 0.7821, 0.1832, 0.782, 0.1822, 0.7819, 0.1845, 0.7817, 0.1857, 0.7822, 0.1834, 0.7821, 0.1832, 0.7808, 0.1918, 0.7807, 0.1923, 0.7806, 0.1931, 0.7805, 0.1941, 0.7807, 0.1923, 0.7809, 0.1906, 0.7807, 0.1919, 0.7806, 0.1931, 0.7818, 0.1799, 0.7803, 0.1924, 0.7811, 0.1863, 0.7812, 0.188, 0.7803, 0.1924, 0.7818, 0.1799, 0.5417, 0.1667, 0.625, 0.1667, 0.625, 0.25, 0.5417, 0.25, 0.5417, 0.4167, 0.625, 0.4167, 0.625, 0.5, 0.5417, 0.5, 0.5417, 0.6667, 0.625, 0.6667, 0.625, 0.75, 0.5417, 0.75, 0.375, 0.6667, 0.4583, 0.6667, 0.4583, 0.75, 0.375, 0.75, 0.2917, 0.6667, 0.375, 0.6667, 0.375, 0.75, 0.2917, 0.75, 0.125, 0.6667, 0.2083, 0.6667, 0.2083, 0.75, 0.125, 0.75, 0.25, 0.6667, 0.2917, 0.6667, 0.2917, 0.75, 0.25, 0.75, 0.125, 0.5, 0.2083, 0.5, 0.2083, 0.5833, 0.125, 0.5833, 0.125, 0.5833, 0.2083, 0.5833, 0.2083, 0.6667, 0.125, 0.6667, 0.25, 0.5, 0.2917, 0.5, 0.2917, 0.5833, 0.25, 0.5833, 0.25, 0.5833, 0.2917, 0.5833, 0.2917, 0.6667, 0.25, 0.6667, 0.2917, 0.5, 0.375, 0.5, 0.375, 0.5833, 0.2917, 0.5833, 0.2917, 0.5833, 0.375, 0.5833, 0.375, 0.6667, 0.2917, 0.6667, 0.375, 0.9167, 0.4583, 0.9167, 0.4583, 1.0, 0.375, 1.0, 0.625, 0.5, 0.5417, 0.5, 0.5417, 0.5, 0.625, 0.5, 0.375, 0.75, 0.4583, 0.75, 0.4583, 0.8333, 0.375, 0.8333, 0.375, 0.875, 0.4583, 0.875, 0.4583, 0.9167, 0.375, 0.9167, 0.2917, 0.75, 0.375, 0.75, 0.375, 0.75, 0.2917, 0.75, 0.2917, 0.75, 0.375, 0.75, 0.375, 0.75, 0.2917, 0.75, 0.4583, 0.875, 0.4583, 0.8333, 0.4583, 0.8333, 0.4583, 0.875, 0.4583, 0.8333, 0.4583, 0.75, 0.4583, 0.75, 0.4583, 0.8333, 0.5417, 0.6667, 0.5417, 0.75, 0.5417, 0.75, 0.5417, 0.6667, 0.75, 0.5, 0.7083, 0.5, 0.7083, 0.5, 0.75, 0.5, 0.375, 0.5, 0.4583, 0.5, 0.4583, 0.5833, 0.375, 0.5833, 0.5417, 0.5833, 0.5417, 0.6667, 0.5417, 0.6667, 0.5417, 0.5833, 0.5, 0.5, 0.5417, 0.5, 0.5417, 0.5833, 0.5, 0.5833, 0.4583, 0.5, 0.5417, 0.5, 0.5417, 0.5, 0.4583, 0.5, 0.5417, 0.5, 0.625, 0.5, 0.625, 0.5833, 0.5417, 0.5833, 0.5417, 0.5833, 0.625, 0.5833, 0.625, 0.6667, 0.5417, 0.6667, 0.375, 0.4167, 0.4583, 0.4167, 0.4583, 0.5, 0.375, 0.5, 0.4583, 0.4167, 0.5417, 0.4167, 0.5417, 0.5, 0.4583, 0.5, 0.375, 0.25, 0.4583, 0.25, 0.4583, 0.3333, 0.375, 0.3333, 0.375, 0.375, 0.4583, 0.375, 0.4583, 0.4167, 0.375, 0.4167, 0.4583, 0.25, 0.5417, 0.25, 0.5417, 0.3333, 0.4583, 0.3333, 0.4583, 0.375, 0.5417, 0.375, 0.5417, 0.4167, 0.4583, 0.4167, 0.5417, 0.25, 0.625, 0.25, 0.625, 0.3333, 0.5417, 0.3333, 0.5417, 0.375, 0.625, 0.375, 0.625, 0.4167, 0.5417, 0.4167, 0.375, 0.1667, 0.4583, 0.1667, 0.4583, 0.25, 0.375, 0.25, 0.4583, 0.1667, 0.5417, 0.1667, 0.5417, 0.25, 0.4583, 0.25, 0.375, 0.0, 0.4583, 0.0, 0.4583, 0.08333, 0.375, 0.08333, 0.375, 0.125, 0.4583, 0.125, 0.4583, 0.1667, 0.375, 0.1667, 0.4583, 0.0, 0.5417, 0.0, 0.5417, 0.08333, 0.4583, 0.08333, 0.4583, 0.125, 0.5417, 0.125, 0.5417, 0.1667, 0.4583, 0.1667, 0.5417, 0.0, 0.625, 0.0, 0.625, 0.08333, 0.5417, 0.08333, 0.5417, 0.125, 0.625, 0.125, 0.625, 0.1667, 0.5417, 0.1667, 0.5417, 0.9167, 0.625, 0.9167, 0.625, 1.0, 0.5417, 1.0, 0.5, 0.9167, 0.5417, 0.9167, 0.5417, 1.0, 0.5, 1.0, 0.5, 0.75, 0.5417, 0.75, 0.5417, 0.8333, 0.5, 0.8333, 0.5, 0.875, 0.5417, 0.875, 0.5417, 0.9167, 0.5, 0.9167, 0.5417, 0.75, 0.625, 0.75, 0.625, 0.8333, 0.5417, 0.8333, 0.5417, 0.875, 0.625, 0.875, 0.625, 0.9167, 0.5417, 0.9167, 0.5, 0.5, 0.4583, 0.5, 0.4583, 0.5, 0.5, 0.5, 0.4583, 0.875, 0.4583, 0.8333, 0.4583, 0.8333, 0.4583, 0.875, 0.375, 0.0, 0.375, 0.08333, 0.375, 0.08333, 0.375, 0.0, 0.25, 0.75, 0.2917, 0.75, 0.2917, 0.75, 0.25, 0.75, 0.5, 0.5, 0.4583, 0.5, 0.4583, 0.5, 0.5, 0.5, 0.375, 0.125, 0.375, 0.1667, 0.375, 0.1667, 0.375, 0.125, 0.375, 0.125, 0.375, 0.1667, 0.375, 0.1667, 0.375, 0.125, 0.4583, 1.0, 0.4583, 0.9167, 0.4583, 0.9167, 0.4583, 1.0, 0.375, 0.0, 0.375, 0.08333, 0.375, 0.08333, 0.375, 0.0, 0.4583, 1.0, 0.4583, 0.9167, 0.4583, 0.9167, 0.4583, 1.0, 0.375, 0.1667, 0.375, 0.25, 0.375, 0.25, 0.375, 0.1667, 0.25, 0.75, 0.2917, 0.75, 0.2917, 0.75, 0.25, 0.75, 0.625, 0.5, 0.5417, 0.5, 0.5417, 0.5, 0.625, 0.5, 0.4583, 0.8333, 0.4583, 0.75, 0.4583, 0.75, 0.4583, 0.8333, 0.375, 0.75, 0.2917, 0.75, 0.2917, 0.75, 0.375, 0.75, 0.375, 0.75, 0.2917, 0.75, 0.2917, 0.75, 0.375, 0.75, 0.375, 0.08333, 0.375, 0.0, 0.375, 0.0, 0.375, 0.08333, 0.375, 0.08333, 0.375, 0.0, 0.375, 0.0, 0.375, 0.08333, 0.4583, 0.875, 0.4583, 0.9167, 0.4583, 0.9167, 0.4583, 0.875, 0.4583, 0.875, 0.4583, 0.9167, 0.4583, 0.9167, 0.4583, 0.875, 0.5, 0.5, 0.5417, 0.5, 0.5417, 0.5, 0.5, 0.5, 0.5, 0.5, 0.5417, 0.5, 0.5417, 0.5, 0.5, 0.5, 0.375, 0.125, 0.375, 0.08333, 0.375, 0.08333, 0.375, 0.125, 0.375, 0.125, 0.375, 0.08333, 0.375, 0.08333, 0.375, 0.125, 0.4583, 0.9167, 0.4583, 1.0, 0.4583, 1.0, 0.4583, 0.9167, 0.4583, 0.9167, 0.4583, 1.0, 0.4583, 1.0, 0.4583, 0.9167, 0.5417, 0.5, 0.625, 0.5, 0.625, 0.5, 0.5417, 0.5, 0.5417, 0.5, 0.625, 0.5, 0.625, 0.5, 0.5417, 0.5, 0.25, 0.75, 0.2083, 0.75, 0.2083, 0.75, 0.25, 0.75, 0.25, 0.75, 0.2083, 0.75, 0.2083, 0.75, 0.25, 0.75, 0.375, 0.25, 0.375, 0.1667, 0.375, 0.1667, 0.375, 0.25, 0.375, 0.25, 0.375, 0.1667, 0.375, 0.1667, 0.375, 0.25, 0.4583, 0.75, 0.4583, 0.8333, 0.4583, 0.8333, 0.4583, 0.75, 0.4583, 0.75, 0.4583, 0.8333, 0.4583, 0.8333, 0.4583, 0.75, 0.375, 0.1667, 0.375, 0.25, 0.375, 0.25, 0.375, 0.1667, 0.5, 0.6667, 0.5417, 0.6667, 0.5417, 0.75, 0.5, 0.75, 0.375, 0.5833, 0.4583, 0.5833, 0.4583, 0.6667, 0.375, 0.6667, 0.5, 0.5833, 0.5417, 0.5833, 0.5417, 0.6667, 0.5, 0.6667, 0.5, 0.5833, 0.5417, 0.5833, 0.5417, 0.5833, 0.5, 0.5833, 0.375, 0.5, 0.4583, 0.5, 0.4583, 0.5, 0.375, 0.5, 0.375, 0.5833, 0.4583, 0.5833, 0.4583, 0.5833, 0.375, 0.5833, 0.7083, 0.5, 0.625, 0.5, 0.625, 0.5, 0.7083, 0.5, 0.7083, 0.5, 0.625, 0.5, 0.625, 0.5, 0.7083, 0.5, 0.7083, 0.5, 0.625, 0.5, 0.625, 0.5, 0.7083, 0.5, 0.7083, 0.5, 0.625, 0.5, 0.625, 0.5, 0.7083, 0.5, 0.375, 0.5833, 0.4583, 0.5833, 0.4583, 0.5833, 0.375, 0.5833, 0.375, 0.5833, 0.4583, 0.5833, 0.4583, 0.5833, 0.375, 0.5833, 0.375, 0.5833, 0.4583, 0.5833, 0.4583, 0.5833, 0.375, 0.5833, 0.375, 0.5, 0.4583, 0.5, 0.4583, 0.5, 0.375, 0.5, 0.375, 0.5, 0.4583, 0.5, 0.4583, 0.5, 0.375, 0.5, 0.375, 0.5, 0.4583, 0.5, 0.4583, 0.5, 0.375, 0.5, 0.5, 0.5833, 0.5417, 0.5833, 0.5417, 0.5833, 0.5, 0.5833, 0.5, 0.5833, 0.5417, 0.5833, 0.5417, 0.5833, 0.5, 0.5833, 0.5, 0.5833, 0.5417, 0.5833, 0.5417, 0.5833, 0.5, 0.5833, 0.4583, 0.5, 0.5417, 0.5, 0.5417, 0.5, 0.4583, 0.5, 0.4583, 0.5, 0.5417, 0.5, 0.5417, 0.5, 0.4583, 0.5, 0.4583, 0.5, 0.5417, 0.5, 0.5417, 0.5, 0.4583, 0.5, 0.5417, 0.5833, 0.5417, 0.6667, 0.5417, 0.6667, 0.5417, 0.5833, 0.5417, 0.5833, 0.5417, 0.6667, 0.5417, 0.6667, 0.5417, 0.5833, 0.5417, 0.5833, 0.5417, 0.6667, 0.5417, 0.6667, 0.5417, 0.5833, 0.75, 0.5, 0.7083, 0.5, 0.7083, 0.5, 0.75, 0.5, 0.75, 0.5, 0.7083, 0.5, 0.7083, 0.5, 0.75, 0.5, 0.75, 0.5, 0.7083, 0.5, 0.7083, 0.5, 0.75, 0.5, 0.5417, 0.6667, 0.5417, 0.75, 0.5417, 0.75, 0.5417, 0.6667, 0.5417, 0.6667, 0.5417, 0.75, 0.5417, 0.75, 0.5417, 0.6667, 0.5417, 0.6667, 0.5417, 0.75, 0.5417, 0.75, 0.5417, 0.6667, 0.6854, 0.7113, 0.713, 0.7146, 0.7083, 0.75, 0.625, 0.75, 0.8146, 0.7113, 0.8251, 0.6654, 0.875, 0.6667, 0.875, 0.75, 0.8146, 0.5387, 0.787, 0.5354, 0.7917, 0.5, 0.875, 0.5, 0.6854, 0.5387, 0.6749, 0.5846, 0.625, 0.5833, 0.625, 0.5, 0.787, 0.7146, 0.8146, 0.7113, 0.875, 0.75, 0.7917, 0.75, 0.75, 0.7146, 0.787, 0.7146, 0.7917, 0.75, 0.75, 0.75, 0.8251, 0.5846, 0.8146, 0.5387, 0.875, 0.5, 0.875, 0.5833, 0.8251, 0.625, 0.8251, 0.5846, 0.875, 0.5833, 0.875, 0.625, 0.713, 0.5354, 0.6854, 0.5387, 0.625, 0.5, 0.7083, 0.5, 0.75, 0.5354, 0.713, 0.5354, 0.7083, 0.5, 0.75, 0.5, 0.6749, 0.6654, 0.6854, 0.7113, 0.625, 0.75, 0.625, 0.6667, 0.6749, 0.625, 0.6749, 0.6654, 0.625, 0.6667, 0.625, 0.625, 0.75, 0.5354, 0.787, 0.5354, 0.787, 0.5354, 0.75, 0.5354, 0.8146, 0.5387, 0.8251, 0.5846, 0.8251, 0.5846, 0.8146, 0.5387, 0.6749, 0.5846, 0.6854, 0.5387, 0.6854, 0.5387, 0.6749, 0.5846, 0.6854, 0.7113, 0.6749, 0.6654, 0.6749, 0.6654, 0.6854, 0.7113, 0.713, 0.7146, 0.6854, 0.7113, 0.6854, 0.7113, 0.713, 0.7146, 0.8251, 0.625, 0.8251, 0.6654, 0.8251, 0.6654, 0.8251, 0.625, 0.8146, 0.7113, 0.787, 0.7146, 0.787, 0.7146, 0.8146, 0.7113, 0.6749, 0.625, 0.6749, 0.5846, 0.6749, 0.5846, 0.6749, 0.625, 0.8251, 0.6654, 0.8146, 0.7113, 0.8146, 0.7113, 0.8251, 0.6654, 0.6854, 0.5387, 0.713, 0.5354, 0.713, 0.5354, 0.6854, 0.5387, 0.75, 0.7146, 0.713, 0.7146, 0.713, 0.7146, 0.75, 0.7146, 0.787, 0.5354, 0.8146, 0.5387, 0.8146, 0.5387, 0.787, 0.5354, 0.6749, 0.6654, 0.6749, 0.625, 0.6749, 0.625, 0.6749, 0.6654, 0.8251, 0.5846, 0.8251, 0.625, 0.8251, 0.625, 0.8251, 0.5846, 0.6749, 0.5846, 0.6749, 0.625, 0.625, 0.625, 0.625, 0.5833, 0.8251, 0.6654, 0.8251, 0.625, 0.875, 0.625, 0.875, 0.6667, 0.375, 0.1667, 0.375, 0.125, 0.375, 0.125, 0.375, 0.1667, 0.375, 0.1667, 0.375, 0.125, 0.375, 0.125, 0.375, 0.1667, 0.4583, 0.8333, 0.4583, 0.875, 0.4583, 0.875, 0.4583, 0.8333, 0.4583, 0.8333, 0.4583, 0.875, 0.4583, 0.875, 0.4583, 0.8333, 0.375, 0.08333, 0.375, 0.125, 0.375, 0.125, 0.375, 0.08333, 0.375, 0.08333, 0.375, 0.125, 0.375, 0.125, 0.375, 0.08333, 0.4583, 0.9167, 0.4583, 0.875, 0.4583, 0.875, 0.4583, 0.9167, 0.5417, 0.8333, 0.625, 0.8333, 0.625, 0.875, 0.5417, 0.875, 0.5, 0.8333, 0.5417, 0.8333, 0.5417, 0.875, 0.5, 0.875, 0.5417, 0.08333, 0.625, 0.08333, 0.625, 0.125, 0.5417, 0.125, 0.4583, 0.08333, 0.5417, 0.08333, 0.5417, 0.125, 0.4583, 0.125, 0.375, 0.08333, 0.4583, 0.08333, 0.4583, 0.125, 0.375, 0.125, 0.5417, 0.3333, 0.625, 0.3333, 0.625, 0.375, 0.5417, 0.375, 0.4583, 0.3333, 0.5417, 0.3333, 0.5417, 0.375, 0.4583, 0.375, 0.375, 0.3333, 0.4583, 0.3333, 0.4583, 0.375, 0.375, 0.375, 0.4583, 0.9167, 0.4583, 0.875, 0.4583, 0.875, 0.4583, 0.9167, 0.375, 0.8333, 0.4583, 0.8333, 0.4583, 0.875, 0.375, 0.875, 0.4583, 0.8333, 0.5, 0.8333, 0.5, 0.875, 0.4583, 0.875, 0.787, 0.7146, 0.75, 0.7146, 0.75, 0.7146, 0.787, 0.7146, 0.713, 0.5354, 0.75, 0.5354, 0.75, 0.5354, 0.713, 0.5354, 0.787, 0.5354, 0.75, 0.5354, 0.75, 0.5, 0.7917, 0.5, 0.713, 0.7146, 0.75, 0.7146, 0.75, 0.75, 0.7083, 0.75, 0.7917, 0.5, 0.75, 0.5, 0.75, 0.5, 0.7917, 0.5, 0.7917, 0.5, 0.75, 0.5, 0.75, 0.5, 0.7917, 0.5, 0.7917, 0.5, 0.75, 0.5, 0.75, 0.5, 0.7917, 0.5, 0.4583, 0.5833, 0.5, 0.5833, 0.5, 0.5833, 0.4583, 0.5833, 0.4583, 0.5833, 0.5, 0.5833, 0.5, 0.5833, 0.4583, 0.5833, 0.4583, 0.5833, 0.5, 0.5833, 0.5, 0.5833, 0.4583, 0.5833, 0.4583, 0.5833, 0.5, 0.5833, 0.5, 0.5833, 0.4583, 0.5833, 0.4583, 0.5833, 0.5, 0.5833, 0.5, 0.6667, 0.4583, 0.6667, 0.4583, 0.6667, 0.5, 0.6667, 0.5, 0.75, 0.4583, 0.75, 0.2917, 0.75, 0.25, 0.75, 0.25, 0.75, 0.2917, 0.75, 0.2917, 0.75, 0.25, 0.75, 0.25, 0.75, 0.2917, 0.75, 0.4583, 0.5, 0.5, 0.5, 0.5, 0.5, 0.4583, 0.5, 0.4583, 0.5, 0.5, 0.5, 0.5, 0.5, 0.4583, 0.5, 0.2083, 0.75, 0.25, 0.75, 0.25, 0.75, 0.2083, 0.75, 0.5417, 0.5, 0.5, 0.5, 0.5, 0.5, 0.5417, 0.5, 0.2083, 0.75, 0.25, 0.75, 0.25, 0.75, 0.2083, 0.75, 0.5417, 0.5, 0.5, 0.5, 0.5, 0.5, 0.5417, 0.5, 0.4583, 0.875, 0.5, 0.875, 0.5, 0.9167, 0.4583, 0.9167, 0.4583, 0.75, 0.5, 0.75, 0.5, 0.8333, 0.4583, 0.8333, 0.4583, 0.9167, 0.5, 0.9167, 0.5, 1.0, 0.4583, 1.0, 0.4583, 0.5, 0.5, 0.5, 0.5, 0.5833, 0.4583, 0.5833, 0.7917, 0.5, 0.75, 0.5, 0.75, 0.5, 0.7917, 0.5, 0.2083, 0.5833, 0.25, 0.5833, 0.25, 0.6667, 0.2083, 0.6667, 0.2083, 0.5, 0.25, 0.5, 0.25, 0.5833, 0.2083, 0.5833, 0.2083, 0.6667, 0.25, 0.6667, 0.25, 0.75, 0.2083, 0.75, 0.1006, 0.275, 0.75, 0.7146, 0.713, 0.7146, 0.1006, 0.275, 0.787, 0.7146, 0.75, 0.7146, 0.05021, 0.275, 0.8146, 0.7113, 0.787, 0.7146, 0.05021, 0.275, 0.8251, 0.6654, 0.8146, 0.7113, 9.346e-05, 0.2772, 0.8251, 0.625, 0.8251, 0.6654, 0.2187, 0.7228, 0.8251, 0.5846, 0.8251, 0.625, 0.2688, 0.725, 0.8146, 0.5387, 0.8251, 0.5846, 0.2688, 0.725, 0.787, 0.5354, 0.8146, 0.5387, 0.3192, 0.725, 0.75, 0.5354, 0.787, 0.5354, 0.3192, 0.725, 0.713, 0.5354, 0.75, 0.5354, 0.3713, 0.7233, 0.6854, 0.5387, 0.713, 0.5354, 0.3713, 0.7233, 0.6749, 0.5846, 0.6854, 0.5387, 0.4238, 0.7199, 0.6749, 0.625, 0.6749, 0.5846, 0.2051, 0.2801, 0.6749, 0.6654, 0.6749, 0.625, 0.1527, 0.2767, 0.6854, 0.7113, 0.6749, 0.6654, 0.1527, 0.2767, 0.713, 0.7146, 0.6854, 0.7113, 0.1006, 0.275, 0.05021, 0.275, 0.787, 0.7146, 0.05021, 0.275, 9.346e-05, 0.2772, 0.8251, 0.6654, 0.2187, 0.7228, 0.2688, 0.725, 0.8251, 0.5846, 0.2688, 0.725, 0.3192, 0.725, 0.787, 0.5354, 0.3192, 0.725, 0.3713, 0.7233, 0.713, 0.5354, 0.3713, 0.7233, 0.4238, 0.7199, 0.6749, 0.5846, 0.2051, 0.2801, 0.1527, 0.2767, 0.6749, 0.6654, 0.1527, 0.2767, 0.1006, 0.275, 0.713, 0.7146, 0.7449, 0.2508, 0.7381, 0.2732, 0.8693, 0.2531, 0.7297, 0.3828, 0.6602, 0.5706, 0.8693, 0.2531])
me_cylinder_008.update()
me_cylinder_001 = bpy.data.meshes.new('Cylinder.001')
me_cylinder_001.from_pydata([(-1.788e-07, 1.567, 2.758), (-1.788e-07, -0.1178, 4.758), (1.191, 1.073, 2.758), (-1.788e-07, -0.1178, 4.758), (1.684, -0.1178, 2.758), (-1.192e-07, -0.1178, 4.758), (1.191, -1.309, 2.758), (-1.788e-07, -0.1178, 4.758), (-1.788e-07, -1.802, 2.758), (-1.788e-07, -0.1178, 4.758), (-1.191, -1.309, 2.758), (-1.788e-07, -0.1178, 4.758), (-1.684, -0.1178, 2.758), (-2.384e-07, -0.1178, 4.758), (-1.191, 1.073, 2.758), (-1.788e-07, -0.1178, 4.758), (-1.788e-07, 0.5613, 3.281), (0.4802, 0.3624, 3.281), (0.6791, -0.1178, 3.281), (0.4802, -0.5979, 3.281), (-1.788e-07, -0.7968, 3.281), (-0.4802, -0.5979, 3.281), (-0.6791, -0.1178, 3.281), (-0.4802, 0.3624, 3.281), (0.6806, 0.5629, 2.819), (0.9626, -0.1178, 2.819), (0.6806, -0.7984, 2.819), (-1.788e-07, -1.08, 2.819), (-0.6806, -0.7984, 2.819), (-0.9626, -0.1178, 2.819), (-0.6806, 0.5629, 2.819), (-1.788e-07, 0.8448, 2.819), (1.007, 0.8892, 2.788), (1.424, -0.1178, 2.788), (1.007, -1.125, 2.788), (-1.788e-07, -1.542, 2.788), (-1.007, -1.125, 2.788), (-1.424, -0.1178, 2.788), (-1.007, 0.8892, 2.788), (-1.788e-07, 1.306, 2.788), (-1.04e-07, -0.1178, 2.862)], [], [(16, 1, 3, 17), (17, 3, 5, 18), (18, 5, 7, 19), (19, 7, 9, 20), (20, 9, 11, 21), (21, 11, 13, 22), (3, 1, 15, 13, 11, 9, 7, 5), (22, 13, 15, 23), (23, 15, 1, 16), (30, 23, 16, 31), (29, 22, 23, 30), (28, 21, 22, 29), (27, 20, 21, 28), (26, 19, 20, 27), (25, 18, 19, 26), (24, 17, 18, 25), (31, 16, 17, 24), (39, 31, 24, 32), (32, 24, 25, 33), (33, 25, 26, 34), (34, 26, 27, 35), (35, 27, 28, 36), (36, 28, 29, 37), (37, 29, 30, 38), (38, 30, 31, 39), (14, 38, 39, 0), (12, 37, 38, 14), (10, 36, 37, 12), (8, 35, 36, 10), (6, 34, 35, 8), (4, 33, 34, 6), (2, 32, 33, 4), (0, 39, 32, 2), (0, 2, 40), (2, 4, 40), (4, 6, 40), (6, 8, 40), (8, 10, 40), (10, 12, 40), (12, 14, 40), (14, 0, 40)])
_uv = me_cylinder_001.uv_layers.new(name='UVMap')
_uv.uv.foreach_set('vector', [1.0, 0.5895, 1.0, 1.0, 0.875, 1.0, 0.875, 0.5895, 0.875, 0.5895, 0.875, 1.0, 0.75, 1.0, 0.75, 0.5895, 0.75, 0.5895, 0.75, 1.0, 0.625, 1.0, 0.625, 0.5895, 0.625, 0.5895, 0.625, 1.0, 0.5, 1.0, 0.5, 0.5895, 0.5, 0.5895, 0.5, 1.0, 0.375, 1.0, 0.375, 0.5895, 0.375, 0.5895, 0.375, 1.0, 0.25, 1.0, 0.25, 0.5895, 0.4197, 0.4197, 0.25, 0.49, 0.08029, 0.4197, 0.01, 0.25, 0.08029, 0.08029, 0.25, 0.01, 0.4197, 0.08029, 0.49, 0.25, 0.25, 0.5895, 0.25, 1.0, 0.125, 1.0, 0.125, 0.5895, 0.125, 0.5895, 0.125, 1.0, 0.0, 1.0, 0.0, 0.5895, 0.125, 0.5104, 0.125, 0.5895, 0.0, 0.5895, 0.0, 0.5104, 0.25, 0.5104, 0.25, 0.5895, 0.125, 0.5895, 0.125, 0.5104, 0.375, 0.5104, 0.375, 0.5895, 0.25, 0.5895, 0.25, 0.5104, 0.5, 0.5104, 0.5, 0.5895, 0.375, 0.5895, 0.375, 0.5104, 0.625, 0.5104, 0.625, 0.5895, 0.5, 0.5895, 0.5, 0.5104, 0.75, 0.5104, 0.75, 0.5895, 0.625, 0.5895, 0.625, 0.5104, 0.875, 0.5104, 0.875, 0.5895, 0.75, 0.5895, 0.75, 0.5104, 1.0, 0.5104, 1.0, 0.5895, 0.875, 0.5895, 0.875, 0.5104, 1.0, 0.5052, 1.0, 0.5104, 0.875, 0.5104, 0.875, 0.5052, 0.875, 0.5052, 0.875, 0.5104, 0.75, 0.5104, 0.75, 0.5052, 0.75, 0.5052, 0.75, 0.5104, 0.625, 0.5104, 0.625, 0.5052, 0.625, 0.5052, 0.625, 0.5104, 0.5, 0.5104, 0.5, 0.5052, 0.5, 0.5052, 0.5, 0.5104, 0.375, 0.5104, 0.375, 0.5052, 0.375, 0.5052, 0.375, 0.5104, 0.25, 0.5104, 0.25, 0.5052, 0.25, 0.5052, 0.25, 0.5104, 0.125, 0.5104, 0.125, 0.5052, 0.125, 0.5052, 0.125, 0.5104, 0.0, 0.5104, 0.0, 0.5052, 0.125, 0.5, 0.125, 0.5052, 0.0, 0.5052, 0.0, 0.5, 0.25, 0.5, 0.25, 0.5052, 0.125, 0.5052, 0.125, 0.5, 0.375, 0.5, 0.375, 0.5052, 0.25, 0.5052, 0.25, 0.5, 0.5, 0.5, 0.5, 0.5052, 0.375, 0.5052, 0.375, 0.5, 0.625, 0.5, 0.625, 0.5052, 0.5, 0.5052, 0.5, 0.5, 0.75, 0.5, 0.75, 0.5052, 0.625, 0.5052, 0.625, 0.5, 0.875, 0.5, 0.875, 0.5052, 0.75, 0.5052, 0.75, 0.5, 1.0, 0.5, 1.0, 0.5052, 0.875, 0.5052, 0.875, 0.5, 0.75, 0.49, 0.9197, 0.4197, 0.75, 0.25, 0.9197, 0.4197, 0.99, 0.25, 0.75, 0.25, 0.99, 0.25, 0.9197, 0.08029, 0.75, 0.25, 0.9197, 0.08029, 0.75, 0.01, 0.75, 0.25, 0.75, 0.01, 0.5803, 0.08029, 0.75, 0.25, 0.5803, 0.08029, 0.51, 0.25, 0.75, 0.25, 0.51, 0.25, 0.5803, 0.4197, 0.75, 0.25, 0.5803, 0.4197, 0.75, 0.49, 0.75, 0.25])
me_cylinder_001.update()
me_cylinder = bpy.data.meshes.new('Cylinder')
me_cylinder.from_pydata([(-1.04, 1.0, -1.028), (-0.9533, 1.171, 1.0), (-0.3328, 0.7071, -1.028), (-0.1252, 0.8281, 1.0), (-0.03993, 1.164e-07, -1.028), (0.2178, 7.105e-15, 1.0), (-0.3328, -0.7071, -1.028), (-0.1252, -0.8281, 1.0), (-1.04, -1.0, -1.028), (-0.9533, -1.171, 1.0), (-1.747, -0.7071, -1.028), (-1.781, -0.8281, 1.0), (-2.04, 1.164e-07, -1.028), (-2.124, 7.105e-15, 1.0), (-1.747, 0.7071, -1.028), (-1.781, 0.8281, 1.0), (0.09629, 0.91, -0.8), (0.0, 1.0, -0.6), (0.2311, 1.0, -0.4018), (-0.3466, 1.0, -0.1954), (-1.069, 1.0, 0.0), (-1.271, 1.0, 0.2), (-1.473, 1.152, 0.4), (-1.685, 1.109, 0.6), (-1.589, 1.078, 0.8), (-0.8262, 0.7626, 0.8), (-0.9011, 0.7839, 0.6), (-0.6583, 0.8149, 0.4), (-0.5639, 0.7071, 0.2), (-0.3617, 0.7071, 0.0), (0.3605, 0.7071, -0.1954), (0.9382, 0.7071, -0.4018), (0.7071, 0.7071, -0.6), (0.7397, 0.6434, -0.8), (-0.5103, -9.353e-09, 0.8), (-0.5764, 0.0, 0.6), (-0.3208, -1.703e-08, 0.4), (-0.271, 0.0, 0.2), (-0.06881, 0.0, 0.0), (0.6534, -1.941e-08, -0.1954), (1.231, 7.762e-09, -0.4018), (1.0, 0.0, -0.6), (1.006, 0.0, -0.8), (-0.8262, -0.7626, 0.8), (-0.9011, -0.7839, 0.6), (-0.6583, -0.8149, 0.4), (-0.5639, -0.7071, 0.2), (-0.3617, -0.7071, 0.0), (0.3605, -0.7071, -0.1954), (0.9382, -0.7071, -0.4018), (0.7071, -0.7071, -0.6), (0.7397, -0.6434, -0.8), (-1.589, -1.078, 0.8), (-1.685, -1.109, 0.6), (-1.473, -1.152, 0.4), (-1.271, -1.0, 0.2), (-1.069, -1.0, 0.0), (-0.3466, -1.0, -0.1954), (0.2311, -1.0, -0.4018), (0.0, -1.0, -0.6), (0.09629, -0.91, -0.8), (-2.351, -0.7626, 0.8), (-2.469, -0.7839, 0.6), (-2.288, -0.8149, 0.4), (-1.978, -0.7071, 0.2), (-1.776, -0.7071, 0.0), (-1.054, -0.7071, -0.1954), (-0.476, -0.7071, -0.4018), (-0.7071, -0.7071, -0.6), (-0.5471, -0.6434, -0.8), (-2.667, -9.353e-09, 0.8), (-2.794, 0.0, 0.6), (-2.626, -1.703e-08, 0.4), (-2.271, 0.0, 0.2), (-2.069, 0.0, 0.0), (-1.347, -1.941e-08, -0.1954), (-0.7689, 7.762e-09, -0.4018), (-1.0, 0.0, -0.6), (-0.8137, 0.0, -0.8), (-2.351, 0.7626, 0.8), (-2.469, 0.7839, 0.6), (-2.288, 0.8149, 0.4), (-1.978, 0.7071, 0.2), (-1.776, 0.7071, 0.0), (-1.054, 0.7071, -0.1954), (-0.476, 0.7071, -0.4018), (-0.7071, 0.7071, -0.6), (-0.5471, 0.6434, -0.8), (0.08666, 1.111, -0.2986), (0.872, 0.7853, -0.2986), (1.197, -6.466e-09, -0.2986), (0.872, -0.7853, -0.2986), (0.08666, -1.111, -0.2986), (-0.6987, -0.7853, -0.2986), (-1.024, -6.466e-09, -0.2986), (-0.6987, 0.7853, -0.2986)], [], [(24, 1, 3, 25), (25, 3, 5, 34), (34, 5, 7, 43), (43, 7, 9, 52), (52, 9, 11, 61), (61, 11, 13, 70), (3, 1, 15, 13, 11, 9, 7, 5), (70, 13, 15, 79), (79, 15, 1, 24), (0, 2, 4, 6, 8, 10, 12, 14), (14, 87, 16, 0), (87, 86, 17, 16), (86, 85, 18, 17), (95, 84, 19, 88), (84, 83, 20, 19), (83, 82, 21, 20), (82, 81, 22, 21), (81, 80, 23, 22), (80, 79, 24, 23), (12, 78, 87, 14), (78, 77, 86, 87), (77, 76, 85, 86), (94, 75, 84, 95), (75, 74, 83, 84), (74, 73, 82, 83), (73, 72, 81, 82), (72, 71, 80, 81), (71, 70, 79, 80), (10, 69, 78, 12), (69, 68, 77, 78), (68, 67, 76, 77), (93, 66, 75, 94), (66, 65, 74, 75), (65, 64, 73, 74), (64, 63, 72, 73), (63, 62, 71, 72), (62, 61, 70, 71), (8, 60, 69, 10), (60, 59, 68, 69), (59, 58, 67, 68), (92, 57, 66, 93), (57, 56, 65, 66), (56, 55, 64, 65), (55, 54, 63, 64), (54, 53, 62, 63), (53, 52, 61, 62), (6, 51, 60, 8), (51, 50, 59, 60), (50, 49, 58, 59), (91, 48, 57, 92), (48, 47, 56, 57), (47, 46, 55, 56), (46, 45, 54, 55), (45, 44, 53, 54), (44, 43, 52, 53), (4, 42, 51, 6), (42, 41, 50, 51), (41, 40, 49, 50), (90, 39, 48, 91), (39, 38, 47, 48), (38, 37, 46, 47), (37, 36, 45, 46), (36, 35, 44, 45), (35, 34, 43, 44), (2, 33, 42, 4), (33, 32, 41, 42), (32, 31, 40, 41), (89, 30, 39, 90), (30, 29, 38, 39), (29, 28, 37, 38), (28, 27, 36, 37), (27, 26, 35, 36), (26, 25, 34, 35), (0, 16, 33, 2), (16, 17, 32, 33), (17, 18, 31, 32), (88, 19, 30, 89), (19, 20, 29, 30), (20, 21, 28, 29), (21, 22, 27, 28), (22, 23, 26, 27), (23, 24, 25, 26), (18, 88, 89, 31), (31, 89, 90, 40), (40, 90, 91, 49), (49, 91, 92, 58), (58, 92, 93, 67), (67, 93, 94, 76), (76, 94, 95, 85), (85, 95, 88, 18)])
_uv = me_cylinder.uv_layers.new(name='UVMap')
_uv.uv.foreach_set('vector', [1.0, 0.95, 1.0, 1.0, 0.875, 1.0, 0.875, 0.95, 0.875, 0.95, 0.875, 1.0, 0.75, 1.0, 0.75, 0.95, 0.75, 0.95, 0.75, 1.0, 0.625, 1.0, 0.625, 0.95, 0.625, 0.95, 0.625, 1.0, 0.5, 1.0, 0.5, 0.95, 0.5, 0.95, 0.5, 1.0, 0.375, 1.0, 0.375, 0.95, 0.375, 0.95, 0.375, 1.0, 0.25, 1.0, 0.25, 0.95, 0.4197, 0.4197, 0.25, 0.49, 0.08029, 0.4197, 0.01, 0.25, 0.08029, 0.08029, 0.25, 0.01, 0.4197, 0.08029, 0.49, 0.25, 0.25, 0.95, 0.25, 1.0, 0.125, 1.0, 0.125, 0.95, 0.125, 0.95, 0.125, 1.0, 0.0, 1.0, 0.0, 0.95, 0.75, 0.49, 0.9197, 0.4197, 0.99, 0.25, 0.9197, 0.08029, 0.75, 0.01, 0.5803, 0.08029, 0.51, 0.25, 0.5803, 0.4197, 0.125, 0.5, 0.125, 0.55, 0.0, 0.55, 0.0, 0.5, 0.125, 0.55, 0.125, 0.6, 0.0, 0.6, 0.0, 0.55, 0.125, 0.6, 0.125, 0.65, 0.0, 0.65, 0.0, 0.6, 0.125, 0.675, 0.125, 0.7, 0.0, 0.7, 0.0, 0.675, 0.125, 0.7, 0.125, 0.75, 0.0, 0.75, 0.0, 0.7, 0.125, 0.75, 0.125, 0.8, 0.0, 0.8, 0.0, 0.75, 0.125, 0.8, 0.125, 0.85, 0.0, 0.85, 0.0, 0.8, 0.125, 0.85, 0.125, 0.9, 0.0, 0.9, 0.0, 0.85, 0.125, 0.9, 0.125, 0.95, 0.0, 0.95, 0.0, 0.9, 0.25, 0.5, 0.25, 0.55, 0.125, 0.55, 0.125, 0.5, 0.25, 0.55, 0.25, 0.6, 0.125, 0.6, 0.125, 0.55, 0.25, 0.6, 0.25, 0.65, 0.125, 0.65, 0.125, 0.6, 0.25, 0.675, 0.25, 0.7, 0.125, 0.7, 0.125, 0.675, 0.25, 0.7, 0.25, 0.75, 0.125, 0.75, 0.125, 0.7, 0.25, 0.75, 0.25, 0.8, 0.125, 0.8, 0.125, 0.75, 0.25, 0.8, 0.25, 0.85, 0.125, 0.85, 0.125, 0.8, 0.25, 0.85, 0.25, 0.9, 0.125, 0.9, 0.125, 0.85, 0.25, 0.9, 0.25, 0.95, 0.125, 0.95, 0.125, 0.9, 0.375, 0.5, 0.375, 0.55, 0.25, 0.55, 0.25, 0.5, 0.375, 0.55, 0.375, 0.6, 0.25, 0.6, 0.25, 0.55, 0.375, 0.6, 0.375, 0.65, 0.25, 0.65, 0.25, 0.6, 0.375, 0.675, 0.375, 0.7, 0.25, 0.7, 0.25, 0.675, 0.375, 0.7, 0.375, 0.75, 0.25, 0.75, 0.25, 0.7, 0.375, 0.75, 0.375, 0.8, 0.25, 0.8, 0.25, 0.75, 0.375, 0.8, 0.375, 0.85, 0.25, 0.85, 0.25, 0.8, 0.375, 0.85, 0.375, 0.9, 0.25, 0.9, 0.25, 0.85, 0.375, 0.9, 0.375, 0.95, 0.25, 0.95, 0.25, 0.9, 0.5, 0.5, 0.5, 0.55, 0.375, 0.55, 0.375, 0.5, 0.5, 0.55, 0.5, 0.6, 0.375, 0.6, 0.375, 0.55, 0.5, 0.6, 0.5, 0.65, 0.375, 0.65, 0.375, 0.6, 0.5, 0.675, 0.5, 0.7, 0.375, 0.7, 0.375, 0.675, 0.5, 0.7, 0.5, 0.75, 0.375, 0.75, 0.375, 0.7, 0.5, 0.75, 0.5, 0.8, 0.375, 0.8, 0.375, 0.75, 0.5, 0.8, 0.5, 0.85, 0.375, 0.85, 0.375, 0.8, 0.5, 0.85, 0.5, 0.9, 0.375, 0.9, 0.375, 0.85, 0.5, 0.9, 0.5, 0.95, 0.375, 0.95, 0.375, 0.9, 0.625, 0.5, 0.625, 0.55, 0.5, 0.55, 0.5, 0.5, 0.625, 0.55, 0.625, 0.6, 0.5, 0.6, 0.5, 0.55, 0.625, 0.6, 0.625, 0.65, 0.5, 0.65, 0.5, 0.6, 0.625, 0.675, 0.625, 0.7, 0.5, 0.7, 0.5, 0.675, 0.625, 0.7, 0.625, 0.75, 0.5, 0.75, 0.5, 0.7, 0.625, 0.75, 0.625, 0.8, 0.5, 0.8, 0.5, 0.75, 0.625, 0.8, 0.625, 0.85, 0.5, 0.85, 0.5, 0.8, 0.625, 0.85, 0.625, 0.9, 0.5, 0.9, 0.5, 0.85, 0.625, 0.9, 0.625, 0.95, 0.5, 0.95, 0.5, 0.9, 0.75, 0.5, 0.75, 0.55, 0.625, 0.55, 0.625, 0.5, 0.75, 0.55, 0.75, 0.6, 0.625, 0.6, 0.625, 0.55, 0.75, 0.6, 0.75, 0.65, 0.625, 0.65, 0.625, 0.6, 0.75, 0.675, 0.75, 0.7, 0.625, 0.7, 0.625, 0.675, 0.75, 0.7, 0.75, 0.75, 0.625, 0.75, 0.625, 0.7, 0.75, 0.75, 0.75, 0.8, 0.625, 0.8, 0.625, 0.75, 0.75, 0.8, 0.75, 0.85, 0.625, 0.85, 0.625, 0.8, 0.75, 0.85, 0.75, 0.9, 0.625, 0.9, 0.625, 0.85, 0.75, 0.9, 0.75, 0.95, 0.625, 0.95, 0.625, 0.9, 0.875, 0.5, 0.875, 0.55, 0.75, 0.55, 0.75, 0.5, 0.875, 0.55, 0.875, 0.6, 0.75, 0.6, 0.75, 0.55, 0.875, 0.6, 0.875, 0.65, 0.75, 0.65, 0.75, 0.6, 0.875, 0.675, 0.875, 0.7, 0.75, 0.7, 0.75, 0.675, 0.875, 0.7, 0.875, 0.75, 0.75, 0.75, 0.75, 0.7, 0.875, 0.75, 0.875, 0.8, 0.75, 0.8, 0.75, 0.75, 0.875, 0.8, 0.875, 0.85, 0.75, 0.85, 0.75, 0.8, 0.875, 0.85, 0.875, 0.9, 0.75, 0.9, 0.75, 0.85, 0.875, 0.9, 0.875, 0.95, 0.75, 0.95, 0.75, 0.9, 1.0, 0.5, 1.0, 0.55, 0.875, 0.55, 0.875, 0.5, 1.0, 0.55, 1.0, 0.6, 0.875, 0.6, 0.875, 0.55, 1.0, 0.6, 1.0, 0.65, 0.875, 0.65, 0.875, 0.6, 1.0, 0.675, 1.0, 0.7, 0.875, 0.7, 0.875, 0.675, 1.0, 0.7, 1.0, 0.75, 0.875, 0.75, 0.875, 0.7, 1.0, 0.75, 1.0, 0.8, 0.875, 0.8, 0.875, 0.75, 1.0, 0.8, 1.0, 0.85, 0.875, 0.85, 0.875, 0.8, 1.0, 0.85, 1.0, 0.9, 0.875, 0.9, 0.875, 0.85, 1.0, 0.9, 1.0, 0.95, 0.875, 0.95, 0.875, 0.9, 1.0, 0.65, 1.0, 0.675, 0.875, 0.675, 0.875, 0.65, 0.875, 0.65, 0.875, 0.675, 0.75, 0.675, 0.75, 0.65, 0.75, 0.65, 0.75, 0.675, 0.625, 0.675, 0.625, 0.65, 0.625, 0.65, 0.625, 0.675, 0.5, 0.675, 0.5, 0.65, 0.5, 0.65, 0.5, 0.675, 0.375, 0.675, 0.375, 0.65, 0.375, 0.65, 0.375, 0.675, 0.25, 0.675, 0.25, 0.65, 0.25, 0.65, 0.25, 0.675, 0.125, 0.675, 0.125, 0.65, 0.125, 0.65, 0.125, 0.675, 0.0, 0.675, 0.0, 0.65])
me_cylinder.update()

# ---- objects
ob_marshmallowsheetfront = bpy.data.objects.new('MarshmallowSheetFront', None)
ob_marshmallowphoto = bpy.data.objects.new('MarshmallowPhoto', None)
ob_marshmallowsheetside1 = bpy.data.objects.new('MarshmallowSheetSide1', None)
ob_marshmallowonstick = bpy.data.objects.new('MarshmallowOnStick', None)
ob_witchhat = bpy.data.objects.new('WitchHat', me_cylinder_008)
ob_marshmallow = bpy.data.objects.new('Marshmallow', me_cylinder_001)
ob_witchstick = bpy.data.objects.new('WitchStick', me_cylinder)

# ---- transforms, parenting, visibility, modifiers, constraints
ob_marshmallowsheetfront.location = (-5.075, 3.353e-07, -2.495)
ob_marshmallowsheetfront.rotation_euler = (1.571, 0.0, 0.0)
ob_marshmallowsheetfront.scale = (2.684, 2.684, 2.684)
ob_marshmallowsheetfront.empty_display_type = 'IMAGE'
ob_marshmallowsheetfront.empty_display_size = 5.0
ob_marshmallowsheetfront.use_empty_image_alpha = True
ob_marshmallowsheetfront.color = (1.0, 1.0, 1.0, 0.4016)
ob_marshmallowphoto.location = (-6.268, -1.146, 0.9621)
ob_marshmallowphoto.rotation_euler = (1.173, -5.347e-08, 0.2443)
ob_marshmallowphoto.empty_display_type = 'IMAGE'
ob_marshmallowphoto.empty_display_size = 5.0
ob_marshmallowsheetside1.location = (-5.069, -0.4631, -2.519)
ob_marshmallowsheetside1.rotation_euler = (1.571, -0.0, 1.571)
ob_marshmallowsheetside1.scale = (2.684, 2.684, 2.684)
ob_marshmallowsheetside1.empty_display_type = 'IMAGE'
ob_marshmallowsheetside1.empty_display_size = 5.0
ob_marshmallowsheetside1.use_empty_image_alpha = True
ob_marshmallowsheetside1.color = (1.0, 1.0, 1.0, 0.3858)
ob_marshmallowonstick.location = (5.492, 0.2818, 1.548)
ob_marshmallowonstick.rotation_euler = (1.571, 0.7429, 0.0)
ob_marshmallowonstick.empty_display_type = 'IMAGE'
ob_marshmallowonstick.empty_display_size = 5.0
ob_witchhat.location = (0.0, 0.0, 0.0)
_m = ob_witchhat.modifiers.new('Mirror', 'MIRROR')
ob_marshmallow.location = (0.0, 0.0, 0.0)
ob_witchstick.location = (1.652, -0.1178, 2.047)
ob_witchstick.rotation_euler = (2.687e-07, -6.283, 3.142)
ob_witchstick.scale = (0.06361, 0.06361, 1.992)

# ---- collection membership
col_references.objects.link(ob_marshmallowsheetfront)
col_references.objects.link(ob_marshmallowphoto)
col_references.objects.link(ob_marshmallowsheetside1)
col_references.objects.link(ob_marshmallowonstick)
col_model.objects.link(ob_witchhat)
col_model.objects.link(ob_marshmallow)
col_model.objects.link(ob_witchstick)

# ---- scene / render settings (as saved in the file)
scene.frame_start = 1; scene.frame_end = 250; scene.frame_set(31)
scene.render.engine = 'BLENDER_EEVEE_NEXT'
scene.cycles.sampling_pattern = 'TABULATED_SOBOL'
scene.cycles.use_light_tree = False
scene.view_settings.view_transform = 'Filmic'
bpy.context.view_layer.update()

# ---- added for rendering (the .blend has no active camera and no usable light): camera, sun
cam_auto = bpy.data.cameras.new('AutoCamera')
cam_auto.lens = 50.0
cam_auto.sensor_width = 36.0
cam_auto.clip_end = 1000.0
ob_auto_camera = bpy.data.objects.new('AutoCamera', cam_auto)
scene.collection.objects.link(ob_auto_camera)
ob_auto_camera.location = (6.68055, -8.13441, 7.72371)
ob_auto_camera.rotation_euler = (1.09748, -7.21219e-08, 0.694738)
scene.camera = ob_auto_camera
light_auto_sun = bpy.data.lights.new('AutoSun', 'SUN')
light_auto_sun.energy = 3.0
light_auto_sun.angle = 0.0523599
ob_auto_sun = bpy.data.objects.new('AutoSun', light_auto_sun)
scene.collection.objects.link(ob_auto_sun)
ob_auto_sun.rotation_euler = (0.872665, 0.174533, 0.523599)
bpy.context.view_layer.update()
